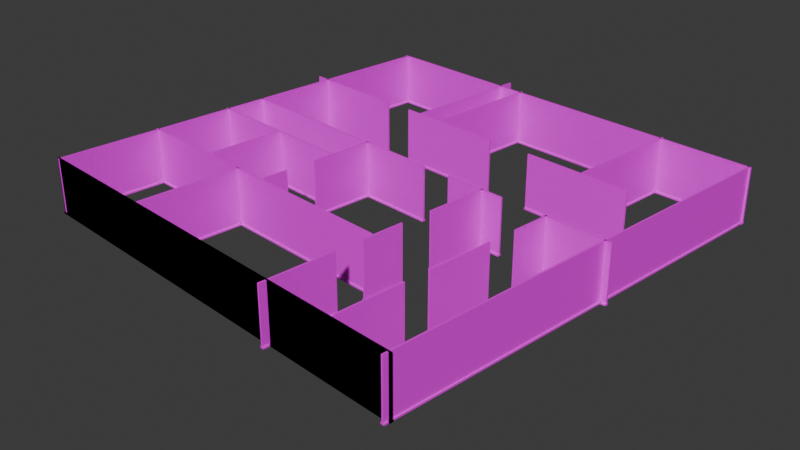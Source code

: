# Source: wall2.blend  (saved by Blender 4.0.36; exported with 4.5.12 LTS)
import bpy
from mathutils import Matrix  # noqa: F401  (used for matrix-valued properties, if any)

bpy.ops.wm.read_factory_settings(use_empty=True)
scene = bpy.context.scene
scene.name = 'Scene'

# ---- collections
col_collection = bpy.data.collections.new('Collection'); scene.collection.children.link(col_collection)

# ---- images (referenced by path relative to the original .blend; pixels are not part of the script)
import os
ASSET_DIR = os.environ.get("B2B_ASSET_DIR", "")  # directory of the original .blend (textures are referenced by path, not embedded)
HERE = os.path.dirname(os.path.abspath(__file__))  # packed textures are extracted next to this script under _unpacked/

def load_image(name, relpath, width, height, colorspace="sRGB"):
    """Load a texture the original file referenced (path relative to the .blend, or extracted next to this script)."""
    p = next((c for c in (os.path.join(HERE, relpath), os.path.join(ASSET_DIR, relpath)) if relpath and os.path.exists(c)), "")
    if p:
        img = bpy.data.images.load(p, check_existing=True)
        img.name = name
    else:  # same state as the original file: an image datablock whose file is absent (Cycles renders it pink)
        img = bpy.data.images.new(name, width, height)
        img.source = "FILE"
        img.filepath = "//" + (relpath or name)
    img.colorspace_settings.name = colorspace
    return img
img_cube_base_color_001 = load_image('Cube Base Color.001', 'main.png', 1024, 1024, 'sRGB')
img_cube_base_color_002 = load_image('Cube Base Color.002', 'main.png', 1024, 1024, 'sRGB')
img_cube_base_color_003 = load_image('Cube Base Color.003', 'main.png', 1024, 1024, 'sRGB')
img_cube_base_color_004 = load_image('Cube Base Color.004', 'main.png', 1024, 1024, 'sRGB')
img_cube_base_color_005 = load_image('Cube Base Color.005', 'main.png', 1024, 1024, 'sRGB')
img_cube_base_color_006 = load_image('Cube Base Color.006', 'main.png', 1024, 1024, 'sRGB')
img_cube_base_color_007 = load_image('Cube Base Color.007', 'main.png', 1024, 1024, 'sRGB')
img_cube_base_color_008 = load_image('Cube Base Color.008', 'main.png', 1024, 1024, 'sRGB')
img_cube_base_color_009 = load_image('Cube Base Color.009', 'main.png', 1024, 1024, 'sRGB')
img_cube_base_color_010 = load_image('Cube Base Color.010', 'main.png', 1024, 1024, 'sRGB')
img_cube_base_color_011 = load_image('Cube Base Color.011', 'main.png', 1024, 1024, 'sRGB')
img_cube_base_color_012 = load_image('Cube Base Color.012', 'main.png', 1024, 1024, 'sRGB')
img_cube_base_color_013 = load_image('Cube Base Color.013', 'main.png', 1024, 1024, 'sRGB')
img_cube_base_color_014 = load_image('Cube Base Color.014', 'main.png', 1024, 1024, 'sRGB')
img_cube_base_color_015 = load_image('Cube Base Color.015', 'main.png', 1024, 1024, 'sRGB')
img_cube_base_color_016 = load_image('Cube Base Color.016', 'main.png', 1024, 1024, 'sRGB')
img_cube_base_color_017 = load_image('Cube Base Color.017', 'main.png', 1024, 1024, 'sRGB')
img_cube_base_color_018 = load_image('Cube Base Color.018', 'main.png', 1024, 1024, 'sRGB')
img_cube_base_color_019 = load_image('Cube Base Color.019', 'main.png', 1024, 1024, 'sRGB')
img_cube_base_color_020 = load_image('Cube Base Color.020', 'main.png', 1024, 1024, 'sRGB')
img_cube_base_color_021 = load_image('Cube Base Color.021', 'main.png', 1024, 1024, 'sRGB')
img_cube_base_color_022 = load_image('Cube Base Color.022', 'main.png', 1024, 1024, 'sRGB')
img_cube_base_color_023 = load_image('Cube Base Color.023', 'changethis.png', 1024, 1024, 'sRGB')
img_cube_base_color_024 = load_image('Cube Base Color.024', 'main.png', 1024, 1024, 'sRGB')
img_cube_base_color_025 = load_image('Cube Base Color.025', 'main.png', 1024, 1024, 'sRGB')
img_cube_base_color_026 = load_image('Cube Base Color.026', 'main.png', 1024, 1024, 'sRGB')

# ---- materials (node trees are filled in below, after node groups)
mat_material_001 = bpy.data.materials.new('Material.001')
mat_material_001.use_transparent_shadow = False
mat_material_002 = bpy.data.materials.new('Material.002')
mat_material_002.use_transparent_shadow = False
mat_material_003 = bpy.data.materials.new('Material.003')
mat_material_003.use_transparent_shadow = False
mat_material_004 = bpy.data.materials.new('Material.004')
mat_material_004.use_transparent_shadow = False
mat_material_005 = bpy.data.materials.new('Material.005')
mat_material_005.use_transparent_shadow = False
mat_material_006 = bpy.data.materials.new('Material.006')
mat_material_006.use_transparent_shadow = False
mat_material_007 = bpy.data.materials.new('Material.007')
mat_material_007.use_transparent_shadow = False
mat_material_008 = bpy.data.materials.new('Material.008')
mat_material_008.use_transparent_shadow = False
mat_material_009 = bpy.data.materials.new('Material.009')
mat_material_009.use_transparent_shadow = False
mat_material_010 = bpy.data.materials.new('Material.010')
mat_material_010.use_transparent_shadow = False
mat_material_011 = bpy.data.materials.new('Material.011')
mat_material_011.use_transparent_shadow = False
mat_material_012 = bpy.data.materials.new('Material.012')
mat_material_012.use_transparent_shadow = False
mat_material_013 = bpy.data.materials.new('Material.013')
mat_material_013.use_transparent_shadow = False
mat_material_014 = bpy.data.materials.new('Material.014')
mat_material_014.use_transparent_shadow = False
mat_material_015 = bpy.data.materials.new('Material.015')
mat_material_015.use_transparent_shadow = False
mat_material_016 = bpy.data.materials.new('Material.016')
mat_material_016.use_transparent_shadow = False
mat_material_017 = bpy.data.materials.new('Material.017')
mat_material_017.use_transparent_shadow = False
mat_material_018 = bpy.data.materials.new('Material.018')
mat_material_018.use_transparent_shadow = False
mat_material_019 = bpy.data.materials.new('Material.019')
mat_material_019.use_transparent_shadow = False
mat_material_020 = bpy.data.materials.new('Material.020')
mat_material_020.use_transparent_shadow = False
mat_material_021 = bpy.data.materials.new('Material.021')
mat_material_021.use_transparent_shadow = False
mat_material_022 = bpy.data.materials.new('Material.022')
mat_material_022.use_transparent_shadow = False
mat_material_023 = bpy.data.materials.new('Material.023')
mat_material_023.use_transparent_shadow = False
mat_material_024 = bpy.data.materials.new('Material.024')
mat_material_024.use_transparent_shadow = False
mat_material_025 = bpy.data.materials.new('Material.025')
mat_material_025.use_transparent_shadow = False
mat_material_026 = bpy.data.materials.new('Material.026')
mat_material_026.use_transparent_shadow = False

# ---- material node trees
mat_material_001.use_nodes = True; mat_material_001.node_tree.nodes.clear()
_N = mat_material_001.node_tree.nodes; _L = mat_material_001.node_tree.links
n0 = _N.new('ShaderNodeBsdfPrincipled'); n0.name = 'Principled BSDF'; n0.location = (10, 300)
n0.inputs[3].default_value = 1.45
n1 = _N.new('ShaderNodeOutputMaterial'); n1.name = 'Material Output'; n1.location = (300, 300)
n2 = _N.new('ShaderNodeTexImage'); n2.name = 'Image Texture'; n2.location = (-280, 275)
n2.image = img_cube_base_color_001
_L.new(n0.outputs[0], n1.inputs[0])
_L.new(n2.outputs[0], n0.inputs[0])
n1.is_active_output = True
mat_material_002.use_nodes = True; mat_material_002.node_tree.nodes.clear()
_N = mat_material_002.node_tree.nodes; _L = mat_material_002.node_tree.links
n0 = _N.new('ShaderNodeBsdfPrincipled'); n0.name = 'Principled BSDF'; n0.location = (10, 300)
n0.inputs[3].default_value = 1.45
n1 = _N.new('ShaderNodeOutputMaterial'); n1.name = 'Material Output'; n1.location = (300, 300)
n2 = _N.new('ShaderNodeTexImage'); n2.name = 'Image Texture'; n2.location = (-280, 275)
n2.image = img_cube_base_color_002
_L.new(n0.outputs[0], n1.inputs[0])
_L.new(n2.outputs[0], n0.inputs[0])
n1.is_active_output = True
mat_material_003.use_nodes = True; mat_material_003.node_tree.nodes.clear()
_N = mat_material_003.node_tree.nodes; _L = mat_material_003.node_tree.links
n0 = _N.new('ShaderNodeBsdfPrincipled'); n0.name = 'Principled BSDF'; n0.location = (10, 300)
n0.inputs[3].default_value = 1.45
n1 = _N.new('ShaderNodeOutputMaterial'); n1.name = 'Material Output'; n1.location = (300, 300)
n2 = _N.new('ShaderNodeTexImage'); n2.name = 'Image Texture'; n2.location = (-280, 275)
n2.image = img_cube_base_color_003
_L.new(n0.outputs[0], n1.inputs[0])
_L.new(n2.outputs[0], n0.inputs[0])
n1.is_active_output = True
mat_material_004.use_nodes = True; mat_material_004.node_tree.nodes.clear()
_N = mat_material_004.node_tree.nodes; _L = mat_material_004.node_tree.links
n0 = _N.new('ShaderNodeBsdfPrincipled'); n0.name = 'Principled BSDF'; n0.location = (10, 300)
n0.inputs[3].default_value = 1.45
n1 = _N.new('ShaderNodeOutputMaterial'); n1.name = 'Material Output'; n1.location = (300, 300)
n2 = _N.new('ShaderNodeTexImage'); n2.name = 'Image Texture'; n2.location = (-280, 275)
n2.image = img_cube_base_color_004
_L.new(n0.outputs[0], n1.inputs[0])
_L.new(n2.outputs[0], n0.inputs[0])
n1.is_active_output = True
mat_material_005.use_nodes = True; mat_material_005.node_tree.nodes.clear()
_N = mat_material_005.node_tree.nodes; _L = mat_material_005.node_tree.links
n0 = _N.new('ShaderNodeBsdfPrincipled'); n0.name = 'Principled BSDF'; n0.location = (10, 300)
n0.inputs[3].default_value = 1.45
n1 = _N.new('ShaderNodeOutputMaterial'); n1.name = 'Material Output'; n1.location = (300, 300)
n2 = _N.new('ShaderNodeTexImage'); n2.name = 'Image Texture'; n2.location = (-280, 275)
n2.image = img_cube_base_color_005
_L.new(n0.outputs[0], n1.inputs[0])
_L.new(n2.outputs[0], n0.inputs[0])
n1.is_active_output = True
mat_material_006.use_nodes = True; mat_material_006.node_tree.nodes.clear()
_N = mat_material_006.node_tree.nodes; _L = mat_material_006.node_tree.links
n0 = _N.new('ShaderNodeBsdfPrincipled'); n0.name = 'Principled BSDF'; n0.location = (10, 300)
n0.inputs[3].default_value = 1.45
n1 = _N.new('ShaderNodeOutputMaterial'); n1.name = 'Material Output'; n1.location = (300, 300)
n2 = _N.new('ShaderNodeTexImage'); n2.name = 'Image Texture'; n2.location = (-280, 275)
n2.image = img_cube_base_color_006
_L.new(n0.outputs[0], n1.inputs[0])
_L.new(n2.outputs[0], n0.inputs[0])
n1.is_active_output = True
mat_material_007.use_nodes = True; mat_material_007.node_tree.nodes.clear()
_N = mat_material_007.node_tree.nodes; _L = mat_material_007.node_tree.links
n0 = _N.new('ShaderNodeBsdfPrincipled'); n0.name = 'Principled BSDF'; n0.location = (10, 300)
n0.inputs[3].default_value = 1.45
n1 = _N.new('ShaderNodeOutputMaterial'); n1.name = 'Material Output'; n1.location = (300, 300)
n2 = _N.new('ShaderNodeTexImage'); n2.name = 'Image Texture'; n2.location = (-280, 275)
n2.image = img_cube_base_color_007
_L.new(n0.outputs[0], n1.inputs[0])
_L.new(n2.outputs[0], n0.inputs[0])
n1.is_active_output = True
mat_material_008.use_nodes = True; mat_material_008.node_tree.nodes.clear()
_N = mat_material_008.node_tree.nodes; _L = mat_material_008.node_tree.links
n0 = _N.new('ShaderNodeBsdfPrincipled'); n0.name = 'Principled BSDF'; n0.location = (10, 300)
n0.inputs[3].default_value = 1.45
n1 = _N.new('ShaderNodeOutputMaterial'); n1.name = 'Material Output'; n1.location = (300, 300)
n2 = _N.new('ShaderNodeTexImage'); n2.name = 'Image Texture'; n2.location = (-280, 275)
n2.image = img_cube_base_color_008
_L.new(n0.outputs[0], n1.inputs[0])
_L.new(n2.outputs[0], n0.inputs[0])
n1.is_active_output = True
mat_material_009.use_nodes = True; mat_material_009.node_tree.nodes.clear()
_N = mat_material_009.node_tree.nodes; _L = mat_material_009.node_tree.links
n0 = _N.new('ShaderNodeBsdfPrincipled'); n0.name = 'Principled BSDF'; n0.location = (10, 300)
n0.inputs[3].default_value = 1.45
n1 = _N.new('ShaderNodeOutputMaterial'); n1.name = 'Material Output'; n1.location = (300, 300)
n2 = _N.new('ShaderNodeTexImage'); n2.name = 'Image Texture'; n2.location = (-280, 275)
n2.image = img_cube_base_color_009
_L.new(n0.outputs[0], n1.inputs[0])
_L.new(n2.outputs[0], n0.inputs[0])
n1.is_active_output = True
mat_material_010.use_nodes = True; mat_material_010.node_tree.nodes.clear()
_N = mat_material_010.node_tree.nodes; _L = mat_material_010.node_tree.links
n0 = _N.new('ShaderNodeBsdfPrincipled'); n0.name = 'Principled BSDF'; n0.location = (10, 300)
n0.inputs[3].default_value = 1.45
n1 = _N.new('ShaderNodeOutputMaterial'); n1.name = 'Material Output'; n1.location = (300, 300)
n2 = _N.new('ShaderNodeTexImage'); n2.name = 'Image Texture'; n2.location = (-280, 275)
n2.image = img_cube_base_color_010
_L.new(n0.outputs[0], n1.inputs[0])
_L.new(n2.outputs[0], n0.inputs[0])
n1.is_active_output = True
mat_material_011.use_nodes = True; mat_material_011.node_tree.nodes.clear()
_N = mat_material_011.node_tree.nodes; _L = mat_material_011.node_tree.links
n0 = _N.new('ShaderNodeBsdfPrincipled'); n0.name = 'Principled BSDF'; n0.location = (10, 300)
n0.inputs[3].default_value = 1.45
n1 = _N.new('ShaderNodeOutputMaterial'); n1.name = 'Material Output'; n1.location = (300, 300)
n2 = _N.new('ShaderNodeTexImage'); n2.name = 'Image Texture'; n2.location = (-280, 275)
n2.image = img_cube_base_color_011
_L.new(n0.outputs[0], n1.inputs[0])
_L.new(n2.outputs[0], n0.inputs[0])
n1.is_active_output = True
mat_material_012.use_nodes = True; mat_material_012.node_tree.nodes.clear()
_N = mat_material_012.node_tree.nodes; _L = mat_material_012.node_tree.links
n0 = _N.new('ShaderNodeBsdfPrincipled'); n0.name = 'Principled BSDF'; n0.location = (10, 300)
n0.inputs[3].default_value = 1.45
n1 = _N.new('ShaderNodeOutputMaterial'); n1.name = 'Material Output'; n1.location = (300, 300)
n2 = _N.new('ShaderNodeTexImage'); n2.name = 'Image Texture'; n2.location = (-280, 275)
n2.image = img_cube_base_color_012
_L.new(n0.outputs[0], n1.inputs[0])
_L.new(n2.outputs[0], n0.inputs[0])
n1.is_active_output = True
mat_material_013.use_nodes = True; mat_material_013.node_tree.nodes.clear()
_N = mat_material_013.node_tree.nodes; _L = mat_material_013.node_tree.links
n0 = _N.new('ShaderNodeBsdfPrincipled'); n0.name = 'Principled BSDF'; n0.location = (10, 300)
n0.inputs[3].default_value = 1.45
n1 = _N.new('ShaderNodeOutputMaterial'); n1.name = 'Material Output'; n1.location = (300, 300)
n2 = _N.new('ShaderNodeTexImage'); n2.name = 'Image Texture'; n2.location = (-280, 275)
n2.image = img_cube_base_color_013
_L.new(n0.outputs[0], n1.inputs[0])
_L.new(n2.outputs[0], n0.inputs[0])
n1.is_active_output = True
mat_material_014.use_nodes = True; mat_material_014.node_tree.nodes.clear()
_N = mat_material_014.node_tree.nodes; _L = mat_material_014.node_tree.links
n0 = _N.new('ShaderNodeBsdfPrincipled'); n0.name = 'Principled BSDF'; n0.location = (10, 300)
n0.inputs[3].default_value = 1.45
n1 = _N.new('ShaderNodeOutputMaterial'); n1.name = 'Material Output'; n1.location = (300, 300)
n2 = _N.new('ShaderNodeTexImage'); n2.name = 'Image Texture'; n2.location = (-280, 275)
n2.image = img_cube_base_color_014
_L.new(n0.outputs[0], n1.inputs[0])
_L.new(n2.outputs[0], n0.inputs[0])
n1.is_active_output = True
mat_material_015.use_nodes = True; mat_material_015.node_tree.nodes.clear()
_N = mat_material_015.node_tree.nodes; _L = mat_material_015.node_tree.links
n0 = _N.new('ShaderNodeBsdfPrincipled'); n0.name = 'Principled BSDF'; n0.location = (10, 300)
n0.inputs[3].default_value = 1.45
n1 = _N.new('ShaderNodeOutputMaterial'); n1.name = 'Material Output'; n1.location = (300, 300)
n2 = _N.new('ShaderNodeTexImage'); n2.name = 'Image Texture'; n2.location = (-280, 275)
n2.image = img_cube_base_color_015
_L.new(n0.outputs[0], n1.inputs[0])
_L.new(n2.outputs[0], n0.inputs[0])
n1.is_active_output = True
mat_material_016.use_nodes = True; mat_material_016.node_tree.nodes.clear()
_N = mat_material_016.node_tree.nodes; _L = mat_material_016.node_tree.links
n0 = _N.new('ShaderNodeBsdfPrincipled'); n0.name = 'Principled BSDF'; n0.location = (10, 300)
n0.inputs[3].default_value = 1.45
n1 = _N.new('ShaderNodeOutputMaterial'); n1.name = 'Material Output'; n1.location = (300, 300)
n2 = _N.new('ShaderNodeTexImage'); n2.name = 'Image Texture'; n2.location = (-280, 275)
n2.image = img_cube_base_color_016
_L.new(n0.outputs[0], n1.inputs[0])
_L.new(n2.outputs[0], n0.inputs[0])
n1.is_active_output = True
mat_material_017.use_nodes = True; mat_material_017.node_tree.nodes.clear()
_N = mat_material_017.node_tree.nodes; _L = mat_material_017.node_tree.links
n0 = _N.new('ShaderNodeBsdfPrincipled'); n0.name = 'Principled BSDF'; n0.location = (10, 300)
n0.inputs[3].default_value = 1.45
n1 = _N.new('ShaderNodeOutputMaterial'); n1.name = 'Material Output'; n1.location = (300, 300)
n2 = _N.new('ShaderNodeTexImage'); n2.name = 'Image Texture'; n2.location = (-280, 275)
n2.image = img_cube_base_color_017
_L.new(n0.outputs[0], n1.inputs[0])
_L.new(n2.outputs[0], n0.inputs[0])
n1.is_active_output = True
mat_material_018.use_nodes = True; mat_material_018.node_tree.nodes.clear()
_N = mat_material_018.node_tree.nodes; _L = mat_material_018.node_tree.links
n0 = _N.new('ShaderNodeBsdfPrincipled'); n0.name = 'Principled BSDF'; n0.location = (10, 300)
n0.inputs[3].default_value = 1.45
n1 = _N.new('ShaderNodeOutputMaterial'); n1.name = 'Material Output'; n1.location = (300, 300)
n2 = _N.new('ShaderNodeTexImage'); n2.name = 'Image Texture'; n2.location = (-280, 275)
n2.image = img_cube_base_color_018
_L.new(n0.outputs[0], n1.inputs[0])
_L.new(n2.outputs[0], n0.inputs[0])
n1.is_active_output = True
mat_material_019.use_nodes = True; mat_material_019.node_tree.nodes.clear()
_N = mat_material_019.node_tree.nodes; _L = mat_material_019.node_tree.links
n0 = _N.new('ShaderNodeBsdfPrincipled'); n0.name = 'Principled BSDF'; n0.location = (10, 300)
n0.inputs[3].default_value = 1.45
n1 = _N.new('ShaderNodeOutputMaterial'); n1.name = 'Material Output'; n1.location = (300, 300)
n2 = _N.new('ShaderNodeTexImage'); n2.name = 'Image Texture'; n2.location = (-280, 275)
n2.image = img_cube_base_color_019
_L.new(n0.outputs[0], n1.inputs[0])
_L.new(n2.outputs[0], n0.inputs[0])
n1.is_active_output = True
mat_material_020.use_nodes = True; mat_material_020.node_tree.nodes.clear()
_N = mat_material_020.node_tree.nodes; _L = mat_material_020.node_tree.links
n0 = _N.new('ShaderNodeBsdfPrincipled'); n0.name = 'Principled BSDF'; n0.location = (10, 300)
n0.inputs[3].default_value = 1.45
n1 = _N.new('ShaderNodeOutputMaterial'); n1.name = 'Material Output'; n1.location = (300, 300)
n2 = _N.new('ShaderNodeTexImage'); n2.name = 'Image Texture'; n2.location = (-280, 275)
n2.image = img_cube_base_color_020
_L.new(n0.outputs[0], n1.inputs[0])
_L.new(n2.outputs[0], n0.inputs[0])
n1.is_active_output = True
mat_material_021.use_nodes = True; mat_material_021.node_tree.nodes.clear()
_N = mat_material_021.node_tree.nodes; _L = mat_material_021.node_tree.links
n0 = _N.new('ShaderNodeBsdfPrincipled'); n0.name = 'Principled BSDF'; n0.location = (10, 300)
n0.inputs[3].default_value = 1.45
n1 = _N.new('ShaderNodeOutputMaterial'); n1.name = 'Material Output'; n1.location = (300, 300)
n2 = _N.new('ShaderNodeTexImage'); n2.name = 'Image Texture'; n2.location = (-280, 275)
n2.image = img_cube_base_color_021
_L.new(n0.outputs[0], n1.inputs[0])
_L.new(n2.outputs[0], n0.inputs[0])
n1.is_active_output = True
mat_material_022.use_nodes = True; mat_material_022.node_tree.nodes.clear()
_N = mat_material_022.node_tree.nodes; _L = mat_material_022.node_tree.links
n0 = _N.new('ShaderNodeBsdfPrincipled'); n0.name = 'Principled BSDF'; n0.location = (10, 300)
n0.inputs[3].default_value = 1.45
n1 = _N.new('ShaderNodeOutputMaterial'); n1.name = 'Material Output'; n1.location = (300, 300)
n2 = _N.new('ShaderNodeTexImage'); n2.name = 'Image Texture'; n2.location = (-280, 275)
n2.image = img_cube_base_color_022
_L.new(n0.outputs[0], n1.inputs[0])
_L.new(n2.outputs[0], n0.inputs[0])
n1.is_active_output = True
mat_material_023.use_nodes = True; mat_material_023.node_tree.nodes.clear()
_N = mat_material_023.node_tree.nodes; _L = mat_material_023.node_tree.links
n0 = _N.new('ShaderNodeBsdfPrincipled'); n0.name = 'Principled BSDF'; n0.location = (10, 300)
n0.inputs[3].default_value = 1.45
n1 = _N.new('ShaderNodeOutputMaterial'); n1.name = 'Material Output'; n1.location = (300, 300)
n2 = _N.new('ShaderNodeTexImage'); n2.name = 'Image Texture'; n2.location = (-280, 275)
n2.image = img_cube_base_color_023
_L.new(n0.outputs[0], n1.inputs[0])
_L.new(n2.outputs[0], n0.inputs[0])
n1.is_active_output = True
mat_material_024.use_nodes = True; mat_material_024.node_tree.nodes.clear()
_N = mat_material_024.node_tree.nodes; _L = mat_material_024.node_tree.links
n0 = _N.new('ShaderNodeBsdfPrincipled'); n0.name = 'Principled BSDF'; n0.location = (10, 300)
n0.inputs[3].default_value = 1.45
n1 = _N.new('ShaderNodeOutputMaterial'); n1.name = 'Material Output'; n1.location = (300, 300)
n2 = _N.new('ShaderNodeTexImage'); n2.name = 'Image Texture'; n2.location = (-280, 275)
n2.image = img_cube_base_color_024
_L.new(n0.outputs[0], n1.inputs[0])
_L.new(n2.outputs[0], n0.inputs[0])
n1.is_active_output = True
mat_material_025.use_nodes = True; mat_material_025.node_tree.nodes.clear()
_N = mat_material_025.node_tree.nodes; _L = mat_material_025.node_tree.links
n0 = _N.new('ShaderNodeBsdfPrincipled'); n0.name = 'Principled BSDF'; n0.location = (10, 300)
n0.inputs[3].default_value = 1.45
n1 = _N.new('ShaderNodeOutputMaterial'); n1.name = 'Material Output'; n1.location = (300, 300)
n2 = _N.new('ShaderNodeTexImage'); n2.name = 'Image Texture'; n2.location = (-280, 275)
n2.image = img_cube_base_color_025
_L.new(n0.outputs[0], n1.inputs[0])
_L.new(n2.outputs[0], n0.inputs[0])
n1.is_active_output = True
mat_material_026.use_nodes = True; mat_material_026.node_tree.nodes.clear()
_N = mat_material_026.node_tree.nodes; _L = mat_material_026.node_tree.links
n0 = _N.new('ShaderNodeBsdfPrincipled'); n0.name = 'Principled BSDF'; n0.location = (10, 300)
n0.inputs[3].default_value = 1.45
n1 = _N.new('ShaderNodeOutputMaterial'); n1.name = 'Material Output'; n1.location = (300, 300)
n2 = _N.new('ShaderNodeTexImage'); n2.name = 'Image Texture'; n2.location = (-280, 275)
n2.image = img_cube_base_color_026
_L.new(n0.outputs[0], n1.inputs[0])
_L.new(n2.outputs[0], n0.inputs[0])
n1.is_active_output = True

# ---- world
world_world = bpy.data.worlds.new('World'); scene.world = world_world
world_world.use_nodes = True; world_world.node_tree.nodes.clear()
_N = world_world.node_tree.nodes; _L = world_world.node_tree.links
n0 = _N.new('ShaderNodeOutputWorld'); n0.name = 'World Output'; n0.location = (300, 300)
n1 = _N.new('ShaderNodeBackground'); n1.name = 'Background'; n1.location = (10, 300)
n1.inputs[0].default_value = (0.05088, 0.05088, 0.05088, 1.0)
_L.new(n1.outputs[0], n0.inputs[0])
n0.is_active_output = True
world_world.color = (0.05088, 0.05088, 0.05088)
world_world.use_sun_shadow = False
world_world.sun_shadow_jitter_overblur = 0.0

# ---- cameras
cam_camera = bpy.data.cameras.new('Camera')
cam_camera.clip_end = 100.0
cam_camera.ortho_scale = 7.314

# ---- meshes
me_cube_001 = bpy.data.meshes.new('Cube.001')
me_cube_001.from_pydata([(1.339, 0.04888, 1.636), (1.339, 0.04888, -1.636), (1.339, -0.04888, 1.636), (1.339, -0.04888, -1.636), (-24.7, 0.04888, 1.636), (-24.7, 0.04888, -1.636), (-24.7, -0.04888, 1.636), (-24.7, -0.04888, -1.636), (1.339, 0.04888, -1.535), (-24.7, -0.04888, -1.535), (1.339, -0.04888, -1.535), (-24.7, 0.04888, -1.535), (1.339, 0.1065, -1.636), (-24.7, 0.1065, -1.636), (1.339, 0.1065, -1.535), (1.339, -0.1065, -1.535), (1.339, -0.1065, -1.636), (-24.7, 0.1065, -1.535), (-24.7, -0.1065, -1.636), (-24.7, -0.1065, -1.535)], [], [(0, 4, 6, 2), (10, 2, 6, 9), (9, 6, 4, 11), (5, 1, 3, 7), (8, 0, 2, 10), (11, 4, 0, 8), (7, 3, 16, 18), (1, 8, 10, 3), (7, 9, 11, 5), (10, 9, 19, 15), (13, 17, 14, 12), (16, 15, 19, 18), (3, 10, 15, 16), (9, 7, 18, 19), (8, 1, 12, 14), (11, 8, 14, 17), (5, 11, 17, 13), (1, 5, 13, 12)])
_uv = me_cube_001.uv_layers.new(name='UVMap')
_uv.uv.foreach_set('vector', [0.9803, -0.05448, 0.9803, 4.805, 0.9621, 4.805, 0.9621, -0.05448, 0.1684, 0.1602, 0.7601, 0.1602, 0.7601, 5.02, 0.1684, 5.02, 0.0195, 0.6005, 0.0195, 0.008751, 0.03775, 0.008751, 0.03775, 0.6005, 0.9338, -4.414, 0.9338, 0.4453, 0.9156, 0.4453, 0.9156, -4.414, 0.07676, 0.6005, 0.07676, 0.008751, 0.095, 0.008751, 0.095, 0.6005, 0.1649, -3.805, 0.7566, -3.805, 0.7566, 1.054, 0.1649, 1.054, 0.9156, -4.414, 0.9156, 0.4453, 0.9048, 0.4453, 0.9048, -4.414, 0.07676, 0.6193, 0.07676, 0.6005, 0.095, 0.6005, 0.095, 0.6193, 0.0195, 0.6193, 0.0195, 0.6005, 0.03775, 0.6005, 0.03775, 0.6193, 0.9407, -0.693, 0.9407, 4.167, 0.93, 4.167, 0.93, -0.693, 0.9236, 5.196, 0.9048, 5.196, 0.9048, 0.3363, 0.9236, 0.3363, 0.96, 0.836, 0.9411, 0.836, 0.9411, -4.023, 0.96, -4.023, 0.095, 0.6193, 0.095, 0.6005, 0.1058, 0.6005, 0.1058, 0.6193, 0.0195, 0.6005, 0.0195, 0.6193, 0.008751, 0.6193, 0.008751, 0.6005, 0.07676, 0.6005, 0.07676, 0.6193, 0.066, 0.6193, 0.066, 0.6005, 0.9775, 5.196, 0.9775, 0.3363, 0.9882, 0.3363, 0.9882, 5.196, 0.03775, 0.6193, 0.03775, 0.6005, 0.0485, 0.6005, 0.0485, 0.6193, 0.9338, 0.4453, 0.9338, -4.414, 0.9446, -4.414, 0.9446, 0.4453])
me_cube_001.materials.append(mat_material_001)
me_cube_001.use_mirror_z = True
me_cube_001.use_mirror_vertex_groups = False
me_cube_001.update()
me_cube_002 = bpy.data.meshes.new('Cube.002')
me_cube_002.from_pydata([(1.339, 0.04888, 1.636), (1.339, 0.04888, -1.636), (1.339, -0.04888, 1.636), (1.339, -0.04888, -1.636), (-24.7, 0.04888, 1.636), (-24.7, 0.04888, -1.636), (-24.7, -0.04888, 1.636), (-24.7, -0.04888, -1.636), (1.339, 0.04888, -1.535), (-24.7, -0.04888, -1.535), (1.339, -0.04888, -1.535), (-24.7, 0.04888, -1.535), (1.339, 0.1065, -1.636), (-24.7, 0.1065, -1.636), (1.339, 0.1065, -1.535), (1.339, -0.1065, -1.535), (1.339, -0.1065, -1.636), (-24.7, 0.1065, -1.535), (-24.7, -0.1065, -1.636), (-24.7, -0.1065, -1.535)], [], [(0, 4, 6, 2), (10, 2, 6, 9), (9, 6, 4, 11), (5, 1, 3, 7), (8, 0, 2, 10), (11, 4, 0, 8), (7, 3, 16, 18), (1, 8, 10, 3), (7, 9, 11, 5), (10, 9, 19, 15), (13, 17, 14, 12), (16, 15, 19, 18), (3, 10, 15, 16), (9, 7, 18, 19), (8, 1, 12, 14), (11, 8, 14, 17), (5, 11, 17, 13), (1, 5, 13, 12)])
_uv = me_cube_002.uv_layers.new(name='UVMap')
_uv.uv.foreach_set('vector', [0.9803, -0.05448, 0.9803, 4.805, 0.9621, 4.805, 0.9621, -0.05448, 0.1684, 0.1602, 0.7601, 0.1602, 0.7601, 5.02, 0.1684, 5.02, 0.0195, 0.6005, 0.0195, 0.008751, 0.03775, 0.008751, 0.03775, 0.6005, 0.9338, -4.414, 0.9338, 0.4453, 0.9156, 0.4453, 0.9156, -4.414, 0.07676, 0.6005, 0.07676, 0.008751, 0.095, 0.008751, 0.095, 0.6005, 0.1649, -3.805, 0.7566, -3.805, 0.7566, 1.054, 0.1649, 1.054, 0.9156, -4.414, 0.9156, 0.4453, 0.9048, 0.4453, 0.9048, -4.414, 0.07676, 0.6193, 0.07676, 0.6005, 0.095, 0.6005, 0.095, 0.6193, 0.0195, 0.6193, 0.0195, 0.6005, 0.03775, 0.6005, 0.03775, 0.6193, 0.9407, -0.693, 0.9407, 4.167, 0.93, 4.167, 0.93, -0.693, 0.9236, 5.196, 0.9048, 5.196, 0.9048, 0.3363, 0.9236, 0.3363, 0.96, 0.836, 0.9411, 0.836, 0.9411, -4.023, 0.96, -4.023, 0.095, 0.6193, 0.095, 0.6005, 0.1058, 0.6005, 0.1058, 0.6193, 0.0195, 0.6005, 0.0195, 0.6193, 0.008751, 0.6193, 0.008751, 0.6005, 0.07676, 0.6005, 0.07676, 0.6193, 0.066, 0.6193, 0.066, 0.6005, 0.9775, 5.196, 0.9775, 0.3363, 0.9882, 0.3363, 0.9882, 5.196, 0.03775, 0.6193, 0.03775, 0.6005, 0.0485, 0.6005, 0.0485, 0.6193, 0.9338, 0.4453, 0.9338, -4.414, 0.9446, -4.414, 0.9446, 0.4453])
me_cube_002.materials.append(mat_material_002)
me_cube_002.use_mirror_z = True
me_cube_002.use_mirror_vertex_groups = False
me_cube_002.update()
me_cube_003 = bpy.data.meshes.new('Cube.003')
me_cube_003.from_pydata([(1.321, 0.04888, 1.636), (1.321, 0.04888, -1.636), (1.321, -0.04888, 1.636), (1.321, -0.04888, -1.636), (-24.7, 0.04888, 1.636), (-24.7, 0.04888, -1.636), (-24.7, -0.04888, 1.636), (-24.7, -0.04888, -1.636), (1.321, 0.04888, -1.535), (-24.7, -0.04888, -1.535), (1.321, -0.04888, -1.535), (-24.7, 0.04888, -1.535), (1.321, 0.1065, -1.636), (-24.7, 0.1065, -1.636), (1.321, 0.1065, -1.535), (1.321, -0.1065, -1.535), (1.321, -0.1065, -1.636), (-24.7, 0.1065, -1.535), (-24.7, -0.1065, -1.636), (-24.7, -0.1065, -1.535)], [], [(0, 4, 6, 2), (10, 2, 6, 9), (9, 6, 4, 11), (5, 1, 3, 7), (8, 0, 2, 10), (11, 4, 0, 8), (7, 3, 16, 18), (1, 8, 10, 3), (7, 9, 11, 5), (10, 9, 19, 15), (13, 17, 14, 12), (16, 15, 19, 18), (3, 10, 15, 16), (9, 7, 18, 19), (8, 1, 12, 14), (11, 8, 14, 17), (5, 11, 17, 13), (1, 5, 13, 12)])
_uv = me_cube_003.uv_layers.new(name='UVMap')
_uv.uv.foreach_set('vector', [0.9803, -0.05122, 0.9803, 4.805, 0.9621, 4.805, 0.9621, -0.05122, 0.1684, 0.1634, 0.7601, 0.1634, 0.7601, 5.02, 0.1684, 5.02, 0.0195, 0.6005, 0.0195, 0.008751, 0.03775, 0.008751, 0.03775, 0.6005, 0.9338, -4.414, 0.9338, 0.442, 0.9156, 0.442, 0.9156, -4.414, 0.07676, 0.6005, 0.07676, 0.008751, 0.095, 0.008751, 0.095, 0.6005, 0.1649, -3.805, 0.7566, -3.805, 0.7566, 1.051, 0.1649, 1.051, 0.9156, -4.414, 0.9156, 0.442, 0.9048, 0.442, 0.9048, -4.414, 0.07676, 0.6193, 0.07676, 0.6005, 0.095, 0.6005, 0.095, 0.6193, 0.0195, 0.6193, 0.0195, 0.6005, 0.03775, 0.6005, 0.03775, 0.6193, 0.9407, -0.6897, 0.9407, 4.167, 0.93, 4.167, 0.93, -0.6897, 0.9236, 5.196, 0.9048, 5.196, 0.9048, 0.3396, 0.9236, 0.3396, 0.96, 0.8328, 0.9411, 0.8328, 0.9411, -4.023, 0.96, -4.023, 0.095, 0.6193, 0.095, 0.6005, 0.1058, 0.6005, 0.1058, 0.6193, 0.0195, 0.6005, 0.0195, 0.6193, 0.008751, 0.6193, 0.008751, 0.6005, 0.07676, 0.6005, 0.07676, 0.6193, 0.066, 0.6193, 0.066, 0.6005, 0.9775, 5.196, 0.9775, 0.3396, 0.9882, 0.3396, 0.9882, 5.196, 0.03775, 0.6193, 0.03775, 0.6005, 0.0485, 0.6005, 0.0485, 0.6193, 0.9338, 0.442, 0.9338, -4.414, 0.9446, -4.414, 0.9446, 0.442])
me_cube_003.materials.append(mat_material_003)
me_cube_003.use_mirror_z = True
me_cube_003.use_mirror_vertex_groups = False
me_cube_003.update()
me_cube_004 = bpy.data.meshes.new('Cube.004')
me_cube_004.from_pydata([(1.033, 0.04888, 1.636), (1.033, 0.04888, -1.636), (1.033, -0.04888, 1.636), (1.033, -0.04888, -1.636), (-24.7, 0.04888, 1.636), (-24.7, 0.04888, -1.636), (-24.7, -0.04888, 1.636), (-24.7, -0.04888, -1.636), (1.033, 0.04888, -1.535), (-24.7, -0.04888, -1.535), (1.033, -0.04888, -1.535), (-24.7, 0.04888, -1.535), (1.033, 0.1065, -1.636), (-24.7, 0.1065, -1.636), (1.033, 0.1065, -1.535), (1.033, -0.1065, -1.535), (1.033, -0.1065, -1.636), (-24.7, 0.1065, -1.535), (-24.7, -0.1065, -1.636), (-24.7, -0.1065, -1.535)], [], [(0, 4, 6, 2), (10, 2, 6, 9), (9, 6, 4, 11), (5, 1, 3, 7), (8, 0, 2, 10), (11, 4, 0, 8), (7, 3, 16, 18), (1, 8, 10, 3), (7, 9, 11, 5), (10, 9, 19, 15), (13, 17, 14, 12), (16, 15, 19, 18), (3, 10, 15, 16), (9, 7, 18, 19), (8, 1, 12, 14), (11, 8, 14, 17), (5, 11, 17, 13), (1, 5, 13, 12)])
_uv = me_cube_004.uv_layers.new(name='UVMap')
_uv.uv.foreach_set('vector', [0.9803, 0.002641, 0.9803, 4.805, 0.9621, 4.805, 0.9621, 0.002641, 0.1684, 0.2173, 0.7601, 0.2173, 0.7601, 5.02, 0.1684, 5.02, 0.0195, 0.6005, 0.0195, 0.008751, 0.03775, 0.008751, 0.03775, 0.6005, 0.9338, -4.414, 0.9338, 0.3881, 0.9156, 0.3881, 0.9156, -4.414, 0.07676, 0.6005, 0.07676, 0.008751, 0.095, 0.008751, 0.095, 0.6005, 0.1649, -3.805, 0.7566, -3.805, 0.7566, 0.9971, 0.1649, 0.9971, 0.9156, -4.414, 0.9156, 0.3881, 0.9048, 0.3881, 0.9048, -4.414, 0.07676, 0.6193, 0.07676, 0.6005, 0.095, 0.6005, 0.095, 0.6193, 0.0195, 0.6193, 0.0195, 0.6005, 0.03775, 0.6005, 0.03775, 0.6193, 0.9407, -0.6358, 0.9407, 4.167, 0.93, 4.167, 0.93, -0.6358, 0.9236, 5.196, 0.9048, 5.196, 0.9048, 0.3934, 0.9236, 0.3934, 0.96, 0.7789, 0.9411, 0.7789, 0.9411, -4.023, 0.96, -4.023, 0.095, 0.6193, 0.095, 0.6005, 0.1058, 0.6005, 0.1058, 0.6193, 0.0195, 0.6005, 0.0195, 0.6193, 0.008751, 0.6193, 0.008751, 0.6005, 0.07676, 0.6005, 0.07676, 0.6193, 0.066, 0.6193, 0.066, 0.6005, 0.9775, 5.196, 0.9775, 0.3934, 0.9882, 0.3934, 0.9882, 5.196, 0.03775, 0.6193, 0.03775, 0.6005, 0.0485, 0.6005, 0.0485, 0.6193, 0.9338, 0.3881, 0.9338, -4.414, 0.9446, -4.414, 0.9446, 0.3881])
me_cube_004.materials.append(mat_material_004)
me_cube_004.use_mirror_z = True
me_cube_004.use_mirror_vertex_groups = False
me_cube_004.update()
me_cube_005 = bpy.data.meshes.new('Cube.005')
me_cube_005.from_pydata([(1.339, 0.04888, 1.636), (1.339, 0.04888, -1.636), (1.339, -0.04888, 1.636), (1.339, -0.04888, -1.636), (-24.7, 0.04888, 1.636), (-24.7, 0.04888, -1.636), (-24.7, -0.04888, 1.636), (-24.7, -0.04888, -1.636), (1.339, 0.04888, -1.535), (-24.7, -0.04888, -1.535), (1.339, -0.04888, -1.535), (-24.7, 0.04888, -1.535), (1.339, 0.1065, -1.636), (-24.7, 0.1065, -1.636), (1.339, 0.1065, -1.535), (1.339, -0.1065, -1.535), (1.339, -0.1065, -1.636), (-24.7, 0.1065, -1.535), (-24.7, -0.1065, -1.636), (-24.7, -0.1065, -1.535)], [], [(0, 4, 6, 2), (10, 2, 6, 9), (9, 6, 4, 11), (5, 1, 3, 7), (8, 0, 2, 10), (11, 4, 0, 8), (7, 3, 16, 18), (1, 8, 10, 3), (7, 9, 11, 5), (10, 9, 19, 15), (13, 17, 14, 12), (16, 15, 19, 18), (3, 10, 15, 16), (9, 7, 18, 19), (8, 1, 12, 14), (11, 8, 14, 17), (5, 11, 17, 13), (1, 5, 13, 12)])
_uv = me_cube_005.uv_layers.new(name='UVMap')
_uv.uv.foreach_set('vector', [0.9803, -0.05448, 0.9803, 4.805, 0.9621, 4.805, 0.9621, -0.05448, 0.1684, 0.1602, 0.7601, 0.1602, 0.7601, 5.02, 0.1684, 5.02, 0.0195, 0.6005, 0.0195, 0.008751, 0.03775, 0.008751, 0.03775, 0.6005, 0.9338, -4.414, 0.9338, 0.4453, 0.9156, 0.4453, 0.9156, -4.414, 0.07676, 0.6005, 0.07676, 0.008751, 0.095, 0.008751, 0.095, 0.6005, 0.1649, -3.805, 0.7566, -3.805, 0.7566, 1.054, 0.1649, 1.054, 0.9156, -4.414, 0.9156, 0.4453, 0.9048, 0.4453, 0.9048, -4.414, 0.07676, 0.6193, 0.07676, 0.6005, 0.095, 0.6005, 0.095, 0.6193, 0.0195, 0.6193, 0.0195, 0.6005, 0.03775, 0.6005, 0.03775, 0.6193, 0.9407, -0.693, 0.9407, 4.167, 0.93, 4.167, 0.93, -0.693, 0.9236, 5.196, 0.9048, 5.196, 0.9048, 0.3363, 0.9236, 0.3363, 0.96, 0.836, 0.9411, 0.836, 0.9411, -4.023, 0.96, -4.023, 0.095, 0.6193, 0.095, 0.6005, 0.1058, 0.6005, 0.1058, 0.6193, 0.0195, 0.6005, 0.0195, 0.6193, 0.008751, 0.6193, 0.008751, 0.6005, 0.07676, 0.6005, 0.07676, 0.6193, 0.066, 0.6193, 0.066, 0.6005, 0.9775, 5.196, 0.9775, 0.3363, 0.9882, 0.3363, 0.9882, 5.196, 0.03775, 0.6193, 0.03775, 0.6005, 0.0485, 0.6005, 0.0485, 0.6193, 0.9338, 0.4453, 0.9338, -4.414, 0.9446, -4.414, 0.9446, 0.4453])
me_cube_005.materials.append(mat_material_005)
me_cube_005.use_mirror_z = True
me_cube_005.use_mirror_vertex_groups = False
me_cube_005.update()
me_cube_006 = bpy.data.meshes.new('Cube.006')
me_cube_006.from_pydata([(-10.69, 0.04888, 1.636), (-10.69, 0.04888, -1.636), (-10.69, -0.04888, 1.636), (-10.69, -0.04888, -1.636), (-24.7, 0.04888, 1.636), (-24.7, 0.04888, -1.636), (-24.7, -0.04888, 1.636), (-24.7, -0.04888, -1.636), (-10.69, 0.04888, -1.535), (-24.7, -0.04888, -1.535), (-10.69, -0.04888, -1.535), (-24.7, 0.04888, -1.535), (-10.69, 0.1065, -1.636), (-24.7, 0.1065, -1.636), (-10.69, 0.1065, -1.535), (-10.69, -0.1065, -1.535), (-10.69, -0.1065, -1.636), (-24.7, 0.1065, -1.535), (-24.7, -0.1065, -1.636), (-24.7, -0.1065, -1.535)], [], [(0, 4, 6, 2), (10, 2, 6, 9), (9, 6, 4, 11), (5, 1, 3, 7), (8, 0, 2, 10), (11, 4, 0, 8), (7, 3, 16, 18), (1, 8, 10, 3), (7, 9, 11, 5), (10, 9, 19, 15), (13, 17, 14, 12), (16, 15, 19, 18), (3, 10, 15, 16), (9, 7, 18, 19), (8, 1, 12, 14), (11, 8, 14, 17), (5, 11, 17, 13), (1, 5, 13, 12)])
_uv = me_cube_006.uv_layers.new(name='UVMap')
_uv.uv.foreach_set('vector', [0.9803, 2.191, 0.9803, 4.805, 0.9621, 4.805, 0.9621, 2.191, 0.1684, 2.406, 0.7601, 2.406, 0.7601, 5.02, 0.1684, 5.02, 0.0195, 0.6005, 0.0195, 0.008751, 0.03775, 0.008751, 0.03775, 0.6005, 0.9338, -4.414, 0.9338, -1.801, 0.9156, -1.801, 0.9156, -4.414, 0.07676, 0.6005, 0.07676, 0.008751, 0.095, 0.008751, 0.095, 0.6005, 0.1649, -3.805, 0.7566, -3.805, 0.7566, -1.192, 0.1649, -1.192, 0.9156, -4.414, 0.9156, -1.801, 0.9048, -1.801, 0.9048, -4.414, 0.07676, 0.6193, 0.07676, 0.6005, 0.095, 0.6005, 0.095, 0.6193, 0.0195, 0.6193, 0.0195, 0.6005, 0.03775, 0.6005, 0.03775, 0.6193, 0.9407, 1.553, 0.9407, 4.167, 0.93, 4.167, 0.93, 1.553, 0.9236, 5.196, 0.9048, 5.196, 0.9048, 2.582, 0.9236, 2.582, 0.96, -1.41, 0.9411, -1.41, 0.9411, -4.023, 0.96, -4.023, 0.095, 0.6193, 0.095, 0.6005, 0.1058, 0.6005, 0.1058, 0.6193, 0.0195, 0.6005, 0.0195, 0.6193, 0.008751, 0.6193, 0.008751, 0.6005, 0.07676, 0.6005, 0.07676, 0.6193, 0.066, 0.6193, 0.066, 0.6005, 0.9775, 5.196, 0.9775, 2.582, 0.9882, 2.582, 0.9882, 5.196, 0.03775, 0.6193, 0.03775, 0.6005, 0.0485, 0.6005, 0.0485, 0.6193, 0.9338, -1.801, 0.9338, -4.414, 0.9446, -4.414, 0.9446, -1.801])
me_cube_006.materials.append(mat_material_006)
me_cube_006.use_mirror_z = True
me_cube_006.use_mirror_vertex_groups = False
me_cube_006.update()
me_cube_007 = bpy.data.meshes.new('Cube.007')
me_cube_007.from_pydata([(-10.63, 0.04888, 1.636), (-10.63, 0.04888, -1.636), (-10.63, -0.04888, 1.636), (-10.63, -0.04888, -1.636), (-17.11, 0.04888, 1.636), (-17.11, 0.04888, -1.636), (-17.11, -0.04888, 1.636), (-17.11, -0.04888, -1.636), (-10.63, 0.04888, -1.535), (-17.11, -0.04888, -1.535), (-10.63, -0.04888, -1.535), (-17.11, 0.04888, -1.535), (-10.63, 0.1065, -1.636), (-17.11, 0.1065, -1.636), (-10.63, 0.1065, -1.535), (-10.63, -0.1065, -1.535), (-10.63, -0.1065, -1.636), (-17.11, 0.1065, -1.535), (-17.11, -0.1065, -1.636), (-17.11, -0.1065, -1.535)], [], [(0, 4, 6, 2), (10, 2, 6, 9), (9, 6, 4, 11), (5, 1, 3, 7), (8, 0, 2, 10), (11, 4, 0, 8), (7, 3, 16, 18), (1, 8, 10, 3), (7, 9, 11, 5), (10, 9, 19, 15), (13, 17, 14, 12), (16, 15, 19, 18), (3, 10, 15, 16), (9, 7, 18, 19), (8, 1, 12, 14), (11, 8, 14, 17), (5, 11, 17, 13), (1, 5, 13, 12)])
_uv = me_cube_007.uv_layers.new(name='UVMap')
_uv.uv.foreach_set('vector', [0.9803, 2.179, 0.9803, 3.388, 0.9621, 3.388, 0.9621, 2.179, 0.1684, 2.394, 0.7601, 2.394, 0.7601, 3.603, 0.1684, 3.603, 0.0195, 0.6005, 0.0195, 0.008751, 0.03775, 0.008751, 0.03775, 0.6005, 0.9338, -2.997, 0.9338, -1.789, 0.9156, -1.789, 0.9156, -2.997, 0.07676, 0.6005, 0.07676, 0.008751, 0.095, 0.008751, 0.095, 0.6005, 0.1649, -2.388, 0.7566, -2.388, 0.7566, -1.18, 0.1649, -1.18, 0.9156, -2.997, 0.9156, -1.789, 0.9048, -1.789, 0.9048, -2.997, 0.07676, 0.6193, 0.07676, 0.6005, 0.095, 0.6005, 0.095, 0.6193, 0.0195, 0.6193, 0.0195, 0.6005, 0.03775, 0.6005, 0.03775, 0.6193, 0.9407, 1.541, 0.9407, 2.75, 0.93, 2.75, 0.93, 1.541, 0.9236, 3.779, 0.9048, 3.779, 0.9048, 2.57, 0.9236, 2.57, 0.96, -1.398, 0.9411, -1.398, 0.9411, -2.607, 0.96, -2.607, 0.095, 0.6193, 0.095, 0.6005, 0.1058, 0.6005, 0.1058, 0.6193, 0.0195, 0.6005, 0.0195, 0.6193, 0.008751, 0.6193, 0.008751, 0.6005, 0.07676, 0.6005, 0.07676, 0.6193, 0.066, 0.6193, 0.066, 0.6005, 0.9775, 3.779, 0.9775, 2.57, 0.9882, 2.57, 0.9882, 3.779, 0.03775, 0.6193, 0.03775, 0.6005, 0.0485, 0.6005, 0.0485, 0.6193, 0.9338, -1.789, 0.9338, -2.997, 0.9446, -2.997, 0.9446, -1.789])
me_cube_007.materials.append(mat_material_007)
me_cube_007.use_mirror_z = True
me_cube_007.use_mirror_vertex_groups = False
me_cube_007.update()
me_cube_008 = bpy.data.meshes.new('Cube.008')
me_cube_008.from_pydata([(-10.24, 0.04888, 1.636), (-10.24, 0.04888, -1.636), (-10.24, -0.04888, 1.636), (-10.24, -0.04888, -1.636), (-12.52, 0.04888, 1.636), (-12.52, 0.04888, -1.636), (-12.52, -0.04888, 1.636), (-12.52, -0.04888, -1.636), (-10.24, 0.04888, -1.535), (-12.52, -0.04888, -1.535), (-10.24, -0.04888, -1.535), (-12.52, 0.04888, -1.535), (-10.24, 0.1065, -1.636), (-12.52, 0.1065, -1.636), (-10.24, 0.1065, -1.535), (-10.24, -0.1065, -1.535), (-10.24, -0.1065, -1.636), (-12.52, 0.1065, -1.535), (-12.52, -0.1065, -1.636), (-12.52, -0.1065, -1.535)], [], [(0, 4, 6, 2), (10, 2, 6, 9), (9, 6, 4, 11), (5, 1, 3, 7), (8, 0, 2, 10), (11, 4, 0, 8), (7, 3, 16, 18), (1, 8, 10, 3), (7, 9, 11, 5), (10, 9, 19, 15), (13, 17, 14, 12), (16, 15, 19, 18), (3, 10, 15, 16), (9, 7, 18, 19), (8, 1, 12, 14), (11, 8, 14, 17), (5, 11, 17, 13), (1, 5, 13, 12)])
_uv = me_cube_008.uv_layers.new(name='UVMap')
_uv.uv.foreach_set('vector', [0.9803, 2.107, 0.9803, 2.532, 0.9621, 2.532, 0.9621, 2.107, 0.1684, 2.321, 0.7601, 2.321, 0.7601, 2.747, 0.1684, 2.747, 0.0195, 0.6005, 0.0195, 0.008751, 0.03775, 0.008751, 0.03775, 0.6005, 0.9338, -2.142, 0.9338, -1.716, 0.9156, -1.716, 0.9156, -2.142, 0.07676, 0.6005, 0.07676, 0.008751, 0.095, 0.008751, 0.095, 0.6005, 0.1649, -1.533, 0.7566, -1.533, 0.7566, -1.107, 0.1649, -1.107, 0.9156, -2.142, 0.9156, -1.716, 0.9048, -1.716, 0.9048, -2.142, 0.07676, 0.6193, 0.07676, 0.6005, 0.095, 0.6005, 0.095, 0.6193, 0.0195, 0.6193, 0.0195, 0.6005, 0.03775, 0.6005, 0.03775, 0.6193, 0.9341, 2.209, 0.9341, 2.635, 0.9234, 2.635, 0.9234, 2.209, 0.9236, 2.923, 0.9048, 2.923, 0.9048, 2.498, 0.9236, 2.498, 0.96, -1.325, 0.9411, -1.325, 0.9411, -1.751, 0.96, -1.751, 0.095, 0.6193, 0.095, 0.6005, 0.1058, 0.6005, 0.1058, 0.6193, 0.0195, 0.6005, 0.0195, 0.6193, 0.008751, 0.6193, 0.008751, 0.6005, 0.07676, 0.6005, 0.07676, 0.6193, 0.066, 0.6193, 0.066, 0.6005, 0.9775, 2.923, 0.9775, 2.498, 0.9882, 2.498, 0.9882, 2.923, 0.03775, 0.6193, 0.03775, 0.6005, 0.0485, 0.6005, 0.0485, 0.6193, 0.9338, -1.716, 0.9338, -2.142, 0.9446, -2.142, 0.9446, -1.716])
me_cube_008.materials.append(mat_material_008)
me_cube_008.use_mirror_z = True
me_cube_008.use_mirror_vertex_groups = False
me_cube_008.update()
me_cube_009 = bpy.data.meshes.new('Cube.009')
me_cube_009.from_pydata([(2.58, 0.04888, 1.636), (2.58, 0.04888, -1.636), (2.58, -0.04888, 1.636), (2.58, -0.04888, -1.636), (0.1352, 0.04888, 1.636), (0.1352, 0.04888, -1.636), (0.1352, -0.04888, 1.636), (0.1352, -0.04888, -1.636), (2.58, 0.04888, -1.535), (0.1352, -0.04888, -1.535), (2.58, -0.04888, -1.535), (0.1352, 0.04888, -1.535), (2.58, 0.1065, -1.636), (0.1352, 0.1065, -1.636), (2.58, 0.1065, -1.535), (2.58, -0.1065, -1.535), (2.58, -0.1065, -1.636), (0.1352, 0.1065, -1.535), (0.1352, -0.1065, -1.636), (0.1352, -0.1065, -1.535)], [], [(0, 4, 6, 2), (10, 2, 6, 9), (9, 6, 4, 11), (5, 1, 3, 7), (8, 0, 2, 10), (11, 4, 0, 8), (7, 3, 16, 18), (1, 8, 10, 3), (7, 9, 11, 5), (10, 9, 19, 15), (13, 17, 14, 12), (16, 15, 19, 18), (3, 10, 15, 16), (9, 7, 18, 19), (8, 1, 12, 14), (11, 8, 14, 17), (5, 11, 17, 13), (1, 5, 13, 12)])
_uv = me_cube_009.uv_layers.new(name='UVMap')
_uv.uv.foreach_set('vector', [0.9803, -0.2861, 0.9803, 0.1702, 0.9621, 0.1702, 0.9621, -0.2861, 0.1684, -0.07148, 0.7601, -0.07148, 0.7601, 0.3848, 0.1684, 0.3848, 0.0195, 0.6005, 0.0195, 0.008751, 0.03775, 0.008751, 0.03775, 0.6005, 0.9338, 0.2206, 0.9338, 0.6769, 0.9156, 0.6769, 0.9156, 0.2206, 0.07676, 0.6005, 0.07676, 0.008751, 0.095, 0.008751, 0.095, 0.6005, 0.1649, 0.8296, 0.7566, 0.8296, 0.7566, 1.286, 0.1649, 1.286, 0.9156, 0.2206, 0.9156, 0.6769, 0.9048, 0.6769, 0.9048, 0.2206, 0.07676, 0.6193, 0.07676, 0.6005, 0.095, 0.6005, 0.095, 0.6193, 0.0195, 0.6193, 0.0195, 0.6005, 0.03775, 0.6005, 0.03775, 0.6193, 0.9341, -0.1839, 0.9341, 0.2724, 0.9234, 0.2724, 0.9234, -0.1839, 0.9236, 0.5609, 0.9048, 0.5609, 0.9048, 0.1046, 0.9236, 0.1046, 0.96, 1.068, 0.9411, 1.068, 0.9411, 0.6114, 0.96, 0.6114, 0.095, 0.6193, 0.095, 0.6005, 0.1058, 0.6005, 0.1058, 0.6193, 0.0195, 0.6005, 0.0195, 0.6193, 0.008751, 0.6193, 0.008751, 0.6005, 0.07676, 0.6005, 0.07676, 0.6193, 0.066, 0.6193, 0.066, 0.6005, 0.9775, 0.5609, 0.9775, 0.1046, 0.9882, 0.1046, 0.9882, 0.5609, 0.03775, 0.6193, 0.03775, 0.6005, 0.0485, 0.6005, 0.0485, 0.6193, 0.9338, 0.6769, 0.9338, 0.2206, 0.9446, 0.2206, 0.9446, 0.6769])
me_cube_009.materials.append(mat_material_009)
me_cube_009.use_mirror_z = True
me_cube_009.use_mirror_vertex_groups = False
me_cube_009.update()
me_cube_010 = bpy.data.meshes.new('Cube.010')
me_cube_010.from_pydata([(1.934, 0.04888, 1.636), (1.934, 0.04888, -1.636), (1.934, -0.04888, 1.636), (1.934, -0.04888, -1.636), (-5.167, 0.04888, 1.636), (-5.167, 0.04888, -1.636), (-5.167, -0.04888, 1.636), (-5.167, -0.04888, -1.636), (1.934, 0.04888, -1.535), (-5.167, -0.04888, -1.535), (1.934, -0.04888, -1.535), (-5.167, 0.04888, -1.535), (1.934, 0.1065, -1.636), (-5.167, 0.1065, -1.636), (1.934, 0.1065, -1.535), (1.934, -0.1065, -1.535), (1.934, -0.1065, -1.636), (-5.167, 0.1065, -1.535), (-5.167, -0.1065, -1.636), (-5.167, -0.1065, -1.535)], [], [(0, 4, 6, 2), (10, 2, 6, 9), (9, 6, 4, 11), (5, 1, 3, 7), (8, 0, 2, 10), (11, 4, 0, 8), (7, 3, 16, 18), (1, 8, 10, 3), (7, 9, 11, 5), (10, 9, 19, 15), (13, 17, 14, 12), (16, 15, 19, 18), (3, 10, 15, 16), (9, 7, 18, 19), (8, 1, 12, 14), (11, 8, 14, 17), (5, 11, 17, 13), (1, 5, 13, 12)])
_uv = me_cube_010.uv_layers.new(name='UVMap')
_uv.uv.foreach_set('vector', [0.9803, -0.1656, 0.9803, 1.16, 0.9621, 1.16, 0.9621, -0.1656, 0.1684, 0.04903, 0.7601, 0.04903, 0.7601, 1.374, 0.1684, 1.374, 0.0195, 0.6005, 0.0195, 0.008751, 0.03775, 0.008751, 0.03775, 0.6005, 0.9338, -0.7689, 0.9338, 0.5564, 0.9156, 0.5564, 0.9156, -0.7689, 0.07676, 0.6005, 0.07676, 0.008751, 0.095, 0.008751, 0.095, 0.6005, 0.1649, -0.1599, 0.7566, -0.1599, 0.7566, 1.165, 0.1649, 1.165, 0.9156, -0.7689, 0.9156, 0.5564, 0.9048, 0.5564, 0.9048, -0.7689, 0.07676, 0.6193, 0.07676, 0.6005, 0.095, 0.6005, 0.095, 0.6193, 0.0195, 0.6193, 0.0195, 0.6005, 0.03775, 0.6005, 0.03775, 0.6193, 0.9341, -0.06337, 0.9341, 1.262, 0.9234, 1.262, 0.9234, -0.06337, 0.9236, 1.551, 0.9048, 1.551, 0.9048, 0.2251, 0.9236, 0.2251, 0.96, 0.9472, 0.9411, 0.9472, 0.9411, -0.3781, 0.96, -0.3781, 0.095, 0.6193, 0.095, 0.6005, 0.1058, 0.6005, 0.1058, 0.6193, 0.0195, 0.6005, 0.0195, 0.6193, 0.008751, 0.6193, 0.008751, 0.6005, 0.07676, 0.6005, 0.07676, 0.6193, 0.066, 0.6193, 0.066, 0.6005, 0.9775, 1.551, 0.9775, 0.2251, 0.9882, 0.2251, 0.9882, 1.551, 0.03775, 0.6193, 0.03775, 0.6005, 0.0485, 0.6005, 0.0485, 0.6193, 0.9338, 0.5564, 0.9338, -0.7689, 0.9446, -0.7689, 0.9446, 0.5564])
me_cube_010.materials.append(mat_material_010)
me_cube_010.use_mirror_z = True
me_cube_010.use_mirror_vertex_groups = False
me_cube_010.update()
me_cube_011 = bpy.data.meshes.new('Cube.011')
me_cube_011.from_pydata([(2.253, 0.04888, 1.636), (2.253, 0.04888, -1.636), (2.253, -0.04888, 1.636), (2.253, -0.04888, -1.636), (-4.827, 0.04888, 1.636), (-4.827, 0.04888, -1.636), (-4.827, -0.04888, 1.636), (-4.827, -0.04888, -1.636), (2.253, 0.04888, -1.535), (-4.827, -0.04888, -1.535), (2.253, -0.04888, -1.535), (-4.827, 0.04888, -1.535), (2.253, 0.1065, -1.636), (-4.827, 0.1065, -1.636), (2.253, 0.1065, -1.535), (2.253, -0.1065, -1.535), (2.253, -0.1065, -1.636), (-4.827, 0.1065, -1.535), (-4.827, -0.1065, -1.636), (-4.827, -0.1065, -1.535)], [], [(0, 4, 6, 2), (10, 2, 6, 9), (9, 6, 4, 11), (5, 1, 3, 7), (8, 0, 2, 10), (11, 4, 0, 8), (7, 3, 16, 18), (1, 8, 10, 3), (7, 9, 11, 5), (10, 9, 19, 15), (13, 17, 14, 12), (16, 15, 19, 18), (3, 10, 15, 16), (9, 7, 18, 19), (8, 1, 12, 14), (11, 8, 14, 17), (5, 11, 17, 13), (1, 5, 13, 12)])
_uv = me_cube_011.uv_layers.new(name='UVMap')
_uv.uv.foreach_set('vector', [0.9803, -0.2251, 0.9803, 1.096, 0.9621, 1.096, 0.9621, -0.2251, 0.1684, -0.01046, 0.7601, -0.01046, 0.7601, 1.311, 0.1684, 1.311, 0.0195, 0.6005, 0.0195, 0.008751, 0.03775, 0.008751, 0.03775, 0.6005, 0.9338, -0.7056, 0.9338, 0.6159, 0.9156, 0.6159, 0.9156, -0.7056, 0.07676, 0.6005, 0.07676, 0.008751, 0.095, 0.008751, 0.095, 0.6005, 0.1649, -0.09659, 0.7566, -0.09659, 0.7566, 1.225, 0.1649, 1.225, 0.9156, -0.7056, 0.9156, 0.6159, 0.9048, 0.6159, 0.9048, -0.7056, 0.07676, 0.6193, 0.07676, 0.6005, 0.095, 0.6005, 0.095, 0.6193, 0.0195, 0.6193, 0.0195, 0.6005, 0.03775, 0.6005, 0.03775, 0.6193, 0.9341, -0.1229, 0.9341, 1.199, 0.9234, 1.199, 0.9234, -0.1229, 0.9236, 1.487, 0.9048, 1.487, 0.9048, 0.1657, 0.9236, 0.1657, 0.96, 1.007, 0.9411, 1.007, 0.9411, -0.3148, 0.96, -0.3148, 0.095, 0.6193, 0.095, 0.6005, 0.1058, 0.6005, 0.1058, 0.6193, 0.0195, 0.6005, 0.0195, 0.6193, 0.008751, 0.6193, 0.008751, 0.6005, 0.07676, 0.6005, 0.07676, 0.6193, 0.066, 0.6193, 0.066, 0.6005, 0.9775, 1.487, 0.9775, 0.1657, 0.9882, 0.1657, 0.9882, 1.487, 0.03775, 0.6193, 0.03775, 0.6005, 0.0485, 0.6005, 0.0485, 0.6193, 0.9338, 0.6159, 0.9338, -0.7056, 0.9446, -0.7056, 0.9446, 0.6159])
me_cube_011.materials.append(mat_material_011)
me_cube_011.use_mirror_z = True
me_cube_011.use_mirror_vertex_groups = False
me_cube_011.update()
me_cube_012 = bpy.data.meshes.new('Cube.012')
me_cube_012.from_pydata([(2.378, 0.04888, 1.636), (2.378, 0.04888, -1.636), (2.378, -0.04888, 1.636), (2.378, -0.04888, -1.636), (-5.428, 0.04888, 1.636), (-5.428, 0.04888, -1.636), (-5.428, -0.04888, 1.636), (-5.428, -0.04888, -1.636), (2.378, 0.04888, -1.535), (-5.428, -0.04888, -1.535), (2.378, -0.04888, -1.535), (-5.428, 0.04888, -1.535), (2.378, 0.1065, -1.636), (-5.428, 0.1065, -1.636), (2.378, 0.1065, -1.535), (2.378, -0.1065, -1.535), (2.378, -0.1065, -1.636), (-5.428, 0.1065, -1.535), (-5.428, -0.1065, -1.636), (-5.428, -0.1065, -1.535)], [], [(0, 4, 6, 2), (10, 2, 6, 9), (9, 6, 4, 11), (5, 1, 3, 7), (8, 0, 2, 10), (11, 4, 0, 8), (7, 3, 16, 18), (1, 8, 10, 3), (7, 9, 11, 5), (10, 9, 19, 15), (13, 17, 14, 12), (16, 15, 19, 18), (3, 10, 15, 16), (9, 7, 18, 19), (8, 1, 12, 14), (11, 8, 14, 17), (5, 11, 17, 13), (1, 5, 13, 12)])
_uv = me_cube_012.uv_layers.new(name='UVMap')
_uv.uv.foreach_set('vector', [0.9803, -0.2485, 0.9803, 1.209, 0.9621, 1.209, 0.9621, -0.2485, 0.1684, -0.0338, 0.7601, -0.0338, 0.7601, 1.423, 0.1684, 1.423, 0.0195, 0.6005, 0.0195, 0.008751, 0.03775, 0.008751, 0.03775, 0.6005, 0.9338, -0.8178, 0.9338, 0.6393, 0.9156, 0.6393, 0.9156, -0.8178, 0.07676, 0.6005, 0.07676, 0.008751, 0.095, 0.008751, 0.095, 0.6005, 0.1649, -0.2088, 0.7566, -0.2088, 0.7566, 1.248, 0.1649, 1.248, 0.9156, -0.8178, 0.9156, 0.6393, 0.9048, 0.6393, 0.9048, -0.8178, 0.07676, 0.6193, 0.07676, 0.6005, 0.095, 0.6005, 0.095, 0.6193, 0.0195, 0.6193, 0.0195, 0.6005, 0.03775, 0.6005, 0.03775, 0.6193, 0.9341, -0.1462, 0.9341, 1.311, 0.9234, 1.311, 0.9234, -0.1462, 0.9236, 1.599, 0.9048, 1.599, 0.9048, 0.1423, 0.9236, 0.1423, 0.96, 1.03, 0.9411, 1.03, 0.9411, -0.427, 0.96, -0.427, 0.095, 0.6193, 0.095, 0.6005, 0.1058, 0.6005, 0.1058, 0.6193, 0.0195, 0.6005, 0.0195, 0.6193, 0.008751, 0.6193, 0.008751, 0.6005, 0.07676, 0.6005, 0.07676, 0.6193, 0.066, 0.6193, 0.066, 0.6005, 0.9775, 1.599, 0.9775, 0.1423, 0.9882, 0.1423, 0.9882, 1.599, 0.03775, 0.6193, 0.03775, 0.6005, 0.0485, 0.6005, 0.0485, 0.6193, 0.9338, 0.6393, 0.9338, -0.8178, 0.9446, -0.8178, 0.9446, 0.6393])
me_cube_012.materials.append(mat_material_012)
me_cube_012.use_mirror_z = True
me_cube_012.use_mirror_vertex_groups = False
me_cube_012.update()
me_cube_013 = bpy.data.meshes.new('Cube.013')
me_cube_013.from_pydata([(-0.6139, 0.04888, 1.636), (-0.6139, 0.04888, -1.636), (-0.6139, -0.04888, 1.636), (-0.6139, -0.04888, -1.636), (-4.486, 0.04888, 1.636), (-4.486, 0.04888, -1.636), (-4.486, -0.04888, 1.636), (-4.486, -0.04888, -1.636), (-0.6139, 0.04888, -1.535), (-4.486, -0.04888, -1.535), (-0.6139, -0.04888, -1.535), (-4.486, 0.04888, -1.535), (-0.6139, 0.1065, -1.636), (-4.486, 0.1065, -1.636), (-0.6139, 0.1065, -1.535), (-0.6139, -0.1065, -1.535), (-0.6139, -0.1065, -1.636), (-4.486, 0.1065, -1.535), (-4.486, -0.1065, -1.636), (-4.486, -0.1065, -1.535)], [], [(0, 4, 6, 2), (10, 2, 6, 9), (9, 6, 4, 11), (5, 1, 3, 7), (8, 0, 2, 10), (11, 4, 0, 8), (7, 3, 16, 18), (1, 8, 10, 3), (7, 9, 11, 5), (10, 9, 19, 15), (13, 17, 14, 12), (16, 15, 19, 18), (3, 10, 15, 16), (9, 7, 18, 19), (8, 1, 12, 14), (11, 8, 14, 17), (5, 11, 17, 13), (1, 5, 13, 12)])
_uv = me_cube_013.uv_layers.new(name='UVMap')
_uv.uv.foreach_set('vector', [0.9803, 0.31, 0.9803, 1.033, 0.9621, 1.033, 0.9621, 0.31, 0.1684, 0.5247, 0.7601, 0.5247, 0.7601, 1.247, 0.1684, 1.247, 0.0195, 0.6005, 0.0195, 0.008751, 0.03775, 0.008751, 0.03775, 0.6005, 0.9338, -0.6418, 0.9338, 0.08081, 0.9156, 0.08081, 0.9156, -0.6418, 0.07676, 0.6005, 0.07676, 0.008751, 0.095, 0.008751, 0.095, 0.6005, 0.1649, -0.03283, 0.7566, -0.03283, 0.7566, 0.6898, 0.1649, 0.6898, 0.9156, -0.6418, 0.9156, 0.08081, 0.9048, 0.08081, 0.9048, -0.6418, 0.07676, 0.6193, 0.07676, 0.6005, 0.095, 0.6005, 0.095, 0.6193, 0.0195, 0.6193, 0.0195, 0.6005, 0.03775, 0.6005, 0.03775, 0.6193, 0.9341, 0.4123, 0.9341, 1.135, 0.9234, 1.135, 0.9234, 0.4123, 0.9236, 1.423, 0.9048, 1.423, 0.9048, 0.7008, 0.9236, 0.7008, 0.96, 0.4716, 0.9411, 0.4716, 0.9411, -0.251, 0.96, -0.251, 0.095, 0.6193, 0.095, 0.6005, 0.1058, 0.6005, 0.1058, 0.6193, 0.0195, 0.6005, 0.0195, 0.6193, 0.008751, 0.6193, 0.008751, 0.6005, 0.07676, 0.6005, 0.07676, 0.6193, 0.066, 0.6193, 0.066, 0.6005, 0.9775, 1.423, 0.9775, 0.7008, 0.9882, 0.7008, 0.9882, 1.423, 0.03775, 0.6193, 0.03775, 0.6005, 0.0485, 0.6005, 0.0485, 0.6193, 0.9338, 0.08081, 0.9338, -0.6418, 0.9446, -0.6418, 0.9446, 0.08081])
me_cube_013.materials.append(mat_material_013)
me_cube_013.use_mirror_z = True
me_cube_013.use_mirror_vertex_groups = False
me_cube_013.update()
me_cube_014 = bpy.data.meshes.new('Cube.014')
me_cube_014.from_pydata([(-6.577, 0.04888, 1.636), (-6.577, 0.04888, -1.636), (-6.577, -0.04888, 1.636), (-6.577, -0.04888, -1.636), (-24.7, 0.04888, 1.636), (-24.7, 0.04888, -1.636), (-24.7, -0.04888, 1.636), (-24.7, -0.04888, -1.636), (-6.577, 0.04888, -1.535), (-24.7, -0.04888, -1.535), (-6.577, -0.04888, -1.535), (-24.7, 0.04888, -1.535), (-6.577, 0.1065, -1.636), (-24.7, 0.1065, -1.636), (-6.577, 0.1065, -1.535), (-6.577, -0.1065, -1.535), (-6.577, -0.1065, -1.636), (-24.7, 0.1065, -1.535), (-24.7, -0.1065, -1.636), (-24.7, -0.1065, -1.535)], [], [(0, 4, 6, 2), (10, 2, 6, 9), (9, 6, 4, 11), (5, 1, 3, 7), (8, 0, 2, 10), (11, 4, 0, 8), (7, 3, 16, 18), (1, 8, 10, 3), (7, 9, 11, 5), (10, 9, 19, 15), (13, 17, 14, 12), (16, 15, 19, 18), (3, 10, 15, 16), (9, 7, 18, 19), (8, 1, 12, 14), (11, 8, 14, 17), (5, 11, 17, 13), (1, 5, 13, 12)])
_uv = me_cube_014.uv_layers.new(name='UVMap')
_uv.uv.foreach_set('vector', [0.9803, 1.423, 0.9803, 4.805, 0.9621, 4.805, 0.9621, 1.423, 0.1684, 1.638, 0.7601, 1.638, 0.7601, 5.02, 0.1684, 5.02, 0.0195, 0.6005, 0.0195, 0.008751, 0.03775, 0.008751, 0.03775, 0.6005, 0.9338, -4.414, 0.9338, -1.032, 0.9156, -1.032, 0.9156, -4.414, 0.07676, 0.6005, 0.07676, 0.008751, 0.095, 0.008751, 0.095, 0.6005, 0.1649, -3.805, 0.7566, -3.805, 0.7566, -0.4232, 0.1649, -0.4232, 0.9156, -4.414, 0.9156, -1.032, 0.9048, -1.032, 0.9048, -4.414, 0.07676, 0.6193, 0.07676, 0.6005, 0.095, 0.6005, 0.095, 0.6193, 0.0195, 0.6193, 0.0195, 0.6005, 0.03775, 0.6005, 0.03775, 0.6193, 0.9407, 0.7845, 0.9407, 4.167, 0.93, 4.167, 0.93, 0.7845, 0.9236, 5.196, 0.9048, 5.196, 0.9048, 1.814, 0.9236, 1.814, 0.96, -0.6415, 0.9411, -0.6415, 0.9411, -4.023, 0.96, -4.023, 0.095, 0.6193, 0.095, 0.6005, 0.1058, 0.6005, 0.1058, 0.6193, 0.0195, 0.6005, 0.0195, 0.6193, 0.008751, 0.6193, 0.008751, 0.6005, 0.07676, 0.6005, 0.07676, 0.6193, 0.066, 0.6193, 0.066, 0.6005, 0.9775, 5.196, 0.9775, 1.814, 0.9882, 1.814, 0.9882, 5.196, 0.03775, 0.6193, 0.03775, 0.6005, 0.0485, 0.6005, 0.0485, 0.6193, 0.9338, -1.032, 0.9338, -4.414, 0.9446, -4.414, 0.9446, -1.032])
me_cube_014.materials.append(mat_material_014)
me_cube_014.use_mirror_z = True
me_cube_014.use_mirror_vertex_groups = False
me_cube_014.update()
me_cube_015 = bpy.data.meshes.new('Cube.015')
me_cube_015.from_pydata([(2.384, 0.04888, 1.636), (2.384, 0.04888, -1.636), (2.384, -0.04888, 1.636), (2.384, -0.04888, -1.636), (-2.154, 0.04888, 1.636), (-2.154, 0.04888, -1.636), (-2.154, -0.04888, 1.636), (-2.154, -0.04888, -1.636), (2.384, 0.04888, -1.535), (-2.154, -0.04888, -1.535), (2.384, -0.04888, -1.535), (-2.154, 0.04888, -1.535), (2.384, 0.1065, -1.636), (-2.154, 0.1065, -1.636), (2.384, 0.1065, -1.535), (2.384, -0.1065, -1.535), (2.384, -0.1065, -1.636), (-2.154, 0.1065, -1.535), (-2.154, -0.1065, -1.636), (-2.154, -0.1065, -1.535)], [], [(0, 4, 6, 2), (10, 2, 6, 9), (9, 6, 4, 11), (5, 1, 3, 7), (8, 0, 2, 10), (11, 4, 0, 8), (7, 3, 16, 18), (1, 8, 10, 3), (7, 9, 11, 5), (10, 9, 19, 15), (13, 17, 14, 12), (16, 15, 19, 18), (3, 10, 15, 16), (9, 7, 18, 19), (8, 1, 12, 14), (11, 8, 14, 17), (5, 11, 17, 13), (1, 5, 13, 12)])
_uv = me_cube_015.uv_layers.new(name='UVMap')
_uv.uv.foreach_set('vector', [0.9803, -0.2496, 0.9803, 0.5974, 0.9621, 0.5974, 0.9621, -0.2496, 0.1684, -0.03488, 0.7601, -0.03488, 0.7601, 0.812, 0.1684, 0.812, 0.0195, 0.6005, 0.0195, 0.008751, 0.03775, 0.008751, 0.03775, 0.6005, 0.9338, -0.2066, 0.9338, 0.6403, 0.9156, 0.6403, 0.9156, -0.2066, 0.07676, 0.6005, 0.07676, 0.008751, 0.095, 0.008751, 0.095, 0.6005, 0.1649, 0.4024, 0.7566, 0.4024, 0.7566, 1.249, 0.1649, 1.249, 0.9156, -0.2066, 0.9156, 0.6403, 0.9048, 0.6403, 0.9048, -0.2066, 0.07676, 0.6193, 0.07676, 0.6005, 0.095, 0.6005, 0.095, 0.6193, 0.0195, 0.6193, 0.0195, 0.6005, 0.03775, 0.6005, 0.03775, 0.6193, 0.9341, -0.1473, 0.9341, 0.6996, 0.9234, 0.6996, 0.9234, -0.1473, 0.9236, 0.9882, 0.9048, 0.9882, 0.9048, 0.1412, 0.9236, 0.1412, 0.96, 1.031, 0.9411, 1.031, 0.9411, 0.1842, 0.96, 0.1842, 0.095, 0.6193, 0.095, 0.6005, 0.1058, 0.6005, 0.1058, 0.6193, 0.0195, 0.6005, 0.0195, 0.6193, 0.008751, 0.6193, 0.008751, 0.6005, 0.07676, 0.6005, 0.07676, 0.6193, 0.066, 0.6193, 0.066, 0.6005, 0.9775, 0.9882, 0.9775, 0.1412, 0.9882, 0.1412, 0.9882, 0.9882, 0.03775, 0.6193, 0.03775, 0.6005, 0.0485, 0.6005, 0.0485, 0.6193, 0.9338, 0.6403, 0.9338, -0.2066, 0.9446, -0.2066, 0.9446, 0.6403])
me_cube_015.materials.append(mat_material_015)
me_cube_015.use_mirror_z = True
me_cube_015.use_mirror_vertex_groups = False
me_cube_015.update()
me_cube_016 = bpy.data.meshes.new('Cube.016')
me_cube_016.from_pydata([(-15.08, 0.04888, 1.636), (-15.08, 0.04888, -1.636), (-15.08, -0.04888, 1.636), (-15.08, -0.04888, -1.636), (-24.7, 0.04888, 1.636), (-24.7, 0.04888, -1.636), (-24.7, -0.04888, 1.636), (-24.7, -0.04888, -1.636), (-15.08, 0.04888, -1.535), (-24.7, -0.04888, -1.535), (-15.08, -0.04888, -1.535), (-24.7, 0.04888, -1.535), (-15.08, 0.1065, -1.636), (-24.7, 0.1065, -1.636), (-15.08, 0.1065, -1.535), (-15.08, -0.1065, -1.535), (-15.08, -0.1065, -1.636), (-24.7, 0.1065, -1.535), (-24.7, -0.1065, -1.636), (-24.7, -0.1065, -1.535)], [], [(0, 4, 6, 2), (10, 2, 6, 9), (9, 6, 4, 11), (5, 1, 3, 7), (8, 0, 2, 10), (11, 4, 0, 8), (7, 3, 16, 18), (1, 8, 10, 3), (7, 9, 11, 5), (10, 9, 19, 15), (13, 17, 14, 12), (16, 15, 19, 18), (3, 10, 15, 16), (9, 7, 18, 19), (8, 1, 12, 14), (11, 8, 14, 17), (5, 11, 17, 13), (1, 5, 13, 12)])
_uv = me_cube_016.uv_layers.new(name='UVMap')
_uv.uv.foreach_set('vector', [0.9803, 3.011, 0.9803, 4.805, 0.9621, 4.805, 0.9621, 3.011, 0.1684, 3.225, 0.7601, 3.225, 0.7601, 5.02, 0.1684, 5.02, 0.0195, 0.6005, 0.0195, 0.008751, 0.03775, 0.008751, 0.03775, 0.6005, 0.9338, -4.414, 0.9338, -2.62, 0.9156, -2.62, 0.9156, -4.414, 0.07676, 0.6005, 0.07676, 0.008751, 0.095, 0.008751, 0.095, 0.6005, 0.1649, -3.805, 0.7566, -3.805, 0.7566, -2.011, 0.1649, -2.011, 0.9156, -4.414, 0.9156, -2.62, 0.9048, -2.62, 0.9048, -4.414, 0.07676, 0.6193, 0.07676, 0.6005, 0.095, 0.6005, 0.095, 0.6193, 0.0195, 0.6193, 0.0195, 0.6005, 0.03775, 0.6005, 0.03775, 0.6193, 0.9407, 2.372, 0.9407, 4.167, 0.93, 4.167, 0.93, 2.372, 0.9236, 5.196, 0.9048, 5.196, 0.9048, 3.402, 0.9236, 3.402, 0.96, -2.229, 0.9411, -2.229, 0.9411, -4.023, 0.96, -4.023, 0.095, 0.6193, 0.095, 0.6005, 0.1058, 0.6005, 0.1058, 0.6193, 0.0195, 0.6005, 0.0195, 0.6193, 0.008751, 0.6193, 0.008751, 0.6005, 0.07676, 0.6005, 0.07676, 0.6193, 0.066, 0.6193, 0.066, 0.6005, 0.9775, 5.196, 0.9775, 3.402, 0.9882, 3.402, 0.9882, 5.196, 0.03775, 0.6193, 0.03775, 0.6005, 0.0485, 0.6005, 0.0485, 0.6193, 0.9338, -2.62, 0.9338, -4.414, 0.9446, -4.414, 0.9446, -2.62])
me_cube_016.materials.append(mat_material_016)
me_cube_016.use_mirror_z = True
me_cube_016.use_mirror_vertex_groups = False
me_cube_016.update()
me_cube_017 = bpy.data.meshes.new('Cube.017')
me_cube_017.from_pydata([(0.9545, 0.04888, 1.636), (0.9545, 0.04888, -1.636), (0.9545, -0.04888, 1.636), (0.9545, -0.04888, -1.636), (-5.412, 0.04888, 1.636), (-5.412, 0.04888, -1.636), (-5.412, -0.04888, 1.636), (-5.412, -0.04888, -1.636), (0.9545, 0.04888, -1.535), (-5.412, -0.04888, -1.535), (0.9545, -0.04888, -1.535), (-5.412, 0.04888, -1.535), (0.9545, 0.1065, -1.636), (-5.412, 0.1065, -1.636), (0.9545, 0.1065, -1.535), (0.9545, -0.1065, -1.535), (0.9545, -0.1065, -1.636), (-5.412, 0.1065, -1.535), (-5.412, -0.1065, -1.636), (-5.412, -0.1065, -1.535)], [], [(0, 4, 6, 2), (10, 2, 6, 9), (9, 6, 4, 11), (5, 1, 3, 7), (8, 0, 2, 10), (11, 4, 0, 8), (7, 3, 16, 18), (1, 8, 10, 3), (7, 9, 11, 5), (10, 9, 19, 15), (13, 17, 14, 12), (16, 15, 19, 18), (3, 10, 15, 16), (9, 7, 18, 19), (8, 1, 12, 14), (11, 8, 14, 17), (5, 11, 17, 13), (1, 5, 13, 12)])
_uv = me_cube_017.uv_layers.new(name='UVMap')
_uv.uv.foreach_set('vector', [0.9803, 0.01724, 0.9803, 1.206, 0.9621, 1.206, 0.9621, 0.01724, 0.1684, 0.2319, 0.7601, 0.2319, 0.7601, 1.42, 0.1684, 1.42, 0.0195, 0.6005, 0.0195, 0.008751, 0.03775, 0.008751, 0.03775, 0.6005, 0.9338, -0.8148, 0.9338, 0.3735, 0.9156, 0.3735, 0.9156, -0.8148, 0.07676, 0.6005, 0.07676, 0.008751, 0.095, 0.008751, 0.095, 0.6005, 0.1649, -0.2058, 0.7566, -0.2058, 0.7566, 0.9825, 0.1649, 0.9825, 0.9156, -0.8148, 0.9156, 0.3735, 0.9048, 0.3735, 0.9048, -0.8148, 0.07676, 0.6193, 0.07676, 0.6005, 0.095, 0.6005, 0.095, 0.6193, 0.0195, 0.6193, 0.0195, 0.6005, 0.03775, 0.6005, 0.03775, 0.6193, 0.9341, 0.1195, 0.9341, 1.308, 0.9234, 1.308, 0.9234, 0.1195, 0.9236, 1.596, 0.9048, 1.596, 0.9048, 0.408, 0.9236, 0.408, 0.96, 0.7643, 0.9411, 0.7643, 0.9411, -0.424, 0.96, -0.424, 0.095, 0.6193, 0.095, 0.6005, 0.1058, 0.6005, 0.1058, 0.6193, 0.0195, 0.6005, 0.0195, 0.6193, 0.008751, 0.6193, 0.008751, 0.6005, 0.07676, 0.6005, 0.07676, 0.6193, 0.066, 0.6193, 0.066, 0.6005, 0.9775, 1.596, 0.9775, 0.408, 0.9882, 0.408, 0.9882, 1.596, 0.03775, 0.6193, 0.03775, 0.6005, 0.0485, 0.6005, 0.0485, 0.6193, 0.9338, 0.3735, 0.9338, -0.8148, 0.9446, -0.8148, 0.9446, 0.3735])
me_cube_017.materials.append(mat_material_017)
me_cube_017.use_mirror_z = True
me_cube_017.use_mirror_vertex_groups = False
me_cube_017.update()
me_cube_018 = bpy.data.meshes.new('Cube.018')
me_cube_018.from_pydata([(-10.63, 0.04888, 1.636), (-10.63, 0.04888, -1.636), (-10.63, -0.04888, 1.636), (-10.63, -0.04888, -1.636), (-17.11, 0.04888, 1.636), (-17.11, 0.04888, -1.636), (-17.11, -0.04888, 1.636), (-17.11, -0.04888, -1.636), (-10.63, 0.04888, -1.535), (-17.11, -0.04888, -1.535), (-10.63, -0.04888, -1.535), (-17.11, 0.04888, -1.535), (-10.63, 0.1065, -1.636), (-17.11, 0.1065, -1.636), (-10.63, 0.1065, -1.535), (-10.63, -0.1065, -1.535), (-10.63, -0.1065, -1.636), (-17.11, 0.1065, -1.535), (-17.11, -0.1065, -1.636), (-17.11, -0.1065, -1.535)], [], [(0, 4, 6, 2), (10, 2, 6, 9), (9, 6, 4, 11), (5, 1, 3, 7), (8, 0, 2, 10), (11, 4, 0, 8), (7, 3, 16, 18), (1, 8, 10, 3), (7, 9, 11, 5), (10, 9, 19, 15), (13, 17, 14, 12), (16, 15, 19, 18), (3, 10, 15, 16), (9, 7, 18, 19), (8, 1, 12, 14), (11, 8, 14, 17), (5, 11, 17, 13), (1, 5, 13, 12)])
_uv = me_cube_018.uv_layers.new(name='UVMap')
_uv.uv.foreach_set('vector', [0.9803, 2.179, 0.9803, 3.388, 0.9621, 3.388, 0.9621, 2.179, 0.1684, 2.394, 0.7601, 2.394, 0.7601, 3.603, 0.1684, 3.603, 0.0195, 0.6005, 0.0195, 0.008751, 0.03775, 0.008751, 0.03775, 0.6005, 0.9338, -2.997, 0.9338, -1.789, 0.9156, -1.789, 0.9156, -2.997, 0.07676, 0.6005, 0.07676, 0.008751, 0.095, 0.008751, 0.095, 0.6005, 0.1649, -2.388, 0.7566, -2.388, 0.7566, -1.18, 0.1649, -1.18, 0.9156, -2.997, 0.9156, -1.789, 0.9048, -1.789, 0.9048, -2.997, 0.07676, 0.6193, 0.07676, 0.6005, 0.095, 0.6005, 0.095, 0.6193, 0.0195, 0.6193, 0.0195, 0.6005, 0.03775, 0.6005, 0.03775, 0.6193, 0.9407, 1.541, 0.9407, 2.75, 0.93, 2.75, 0.93, 1.541, 0.9236, 3.779, 0.9048, 3.779, 0.9048, 2.57, 0.9236, 2.57, 0.96, -1.398, 0.9411, -1.398, 0.9411, -2.607, 0.96, -2.607, 0.095, 0.6193, 0.095, 0.6005, 0.1058, 0.6005, 0.1058, 0.6193, 0.0195, 0.6005, 0.0195, 0.6193, 0.008751, 0.6193, 0.008751, 0.6005, 0.07676, 0.6005, 0.07676, 0.6193, 0.066, 0.6193, 0.066, 0.6005, 0.9775, 3.779, 0.9775, 2.57, 0.9882, 2.57, 0.9882, 3.779, 0.03775, 0.6193, 0.03775, 0.6005, 0.0485, 0.6005, 0.0485, 0.6193, 0.9338, -1.789, 0.9338, -2.997, 0.9446, -2.997, 0.9446, -1.789])
me_cube_018.materials.append(mat_material_018)
me_cube_018.use_mirror_z = True
me_cube_018.use_mirror_vertex_groups = False
me_cube_018.update()
me_cube_019 = bpy.data.meshes.new('Cube.019')
me_cube_019.from_pydata([(-10.63, 0.04888, 1.636), (-10.63, 0.04888, -1.636), (-10.63, -0.04888, 1.636), (-10.63, -0.04888, -1.636), (-17.11, 0.04888, 1.636), (-17.11, 0.04888, -1.636), (-17.11, -0.04888, 1.636), (-17.11, -0.04888, -1.636), (-10.63, 0.04888, -1.535), (-17.11, -0.04888, -1.535), (-10.63, -0.04888, -1.535), (-17.11, 0.04888, -1.535), (-10.63, 0.1065, -1.636), (-17.11, 0.1065, -1.636), (-10.63, 0.1065, -1.535), (-10.63, -0.1065, -1.535), (-10.63, -0.1065, -1.636), (-17.11, 0.1065, -1.535), (-17.11, -0.1065, -1.636), (-17.11, -0.1065, -1.535)], [], [(0, 4, 6, 2), (10, 2, 6, 9), (9, 6, 4, 11), (5, 1, 3, 7), (8, 0, 2, 10), (11, 4, 0, 8), (7, 3, 16, 18), (1, 8, 10, 3), (7, 9, 11, 5), (10, 9, 19, 15), (13, 17, 14, 12), (16, 15, 19, 18), (3, 10, 15, 16), (9, 7, 18, 19), (8, 1, 12, 14), (11, 8, 14, 17), (5, 11, 17, 13), (1, 5, 13, 12)])
_uv = me_cube_019.uv_layers.new(name='UVMap')
_uv.uv.foreach_set('vector', [0.9803, 2.179, 0.9803, 3.388, 0.9621, 3.388, 0.9621, 2.179, 0.1684, 2.394, 0.7601, 2.394, 0.7601, 3.603, 0.1684, 3.603, 0.0195, 0.6005, 0.0195, 0.008751, 0.03775, 0.008751, 0.03775, 0.6005, 0.9338, -2.997, 0.9338, -1.789, 0.9156, -1.789, 0.9156, -2.997, 0.07676, 0.6005, 0.07676, 0.008751, 0.095, 0.008751, 0.095, 0.6005, 0.1649, -2.388, 0.7566, -2.388, 0.7566, -1.18, 0.1649, -1.18, 0.9156, -2.997, 0.9156, -1.789, 0.9048, -1.789, 0.9048, -2.997, 0.07676, 0.6193, 0.07676, 0.6005, 0.095, 0.6005, 0.095, 0.6193, 0.0195, 0.6193, 0.0195, 0.6005, 0.03775, 0.6005, 0.03775, 0.6193, 0.9407, 1.541, 0.9407, 2.75, 0.93, 2.75, 0.93, 1.541, 0.9236, 3.779, 0.9048, 3.779, 0.9048, 2.57, 0.9236, 2.57, 0.96, -1.398, 0.9411, -1.398, 0.9411, -2.607, 0.96, -2.607, 0.095, 0.6193, 0.095, 0.6005, 0.1058, 0.6005, 0.1058, 0.6193, 0.0195, 0.6005, 0.0195, 0.6193, 0.008751, 0.6193, 0.008751, 0.6005, 0.07676, 0.6005, 0.07676, 0.6193, 0.066, 0.6193, 0.066, 0.6005, 0.9775, 3.779, 0.9775, 2.57, 0.9882, 2.57, 0.9882, 3.779, 0.03775, 0.6193, 0.03775, 0.6005, 0.0485, 0.6005, 0.0485, 0.6193, 0.9338, -1.789, 0.9338, -2.997, 0.9446, -2.997, 0.9446, -1.789])
me_cube_019.materials.append(mat_material_019)
me_cube_019.use_mirror_z = True
me_cube_019.use_mirror_vertex_groups = False
me_cube_019.update()
me_cube_020 = bpy.data.meshes.new('Cube.020')
me_cube_020.from_pydata([(-0.3433, 0.04888, 1.636), (-0.3433, 0.04888, -1.636), (-0.3433, -0.04888, 1.636), (-0.3433, -0.04888, -1.636), (-4.411, 0.04888, 1.636), (-4.411, 0.04888, -1.636), (-4.411, -0.04888, 1.636), (-4.411, -0.04888, -1.636), (-0.3433, 0.04888, -1.535), (-4.411, -0.04888, -1.535), (-0.3433, -0.04888, -1.535), (-4.411, 0.04888, -1.535), (-0.3433, 0.1065, -1.636), (-4.411, 0.1065, -1.636), (-0.3433, 0.1065, -1.535), (-0.3433, -0.1065, -1.535), (-0.3433, -0.1065, -1.636), (-4.411, 0.1065, -1.535), (-4.411, -0.1065, -1.636), (-4.411, -0.1065, -1.535)], [], [(0, 4, 6, 2), (10, 2, 6, 9), (9, 6, 4, 11), (5, 1, 3, 7), (8, 0, 2, 10), (11, 4, 0, 8), (7, 3, 16, 18), (1, 8, 10, 3), (7, 9, 11, 5), (10, 9, 19, 15), (13, 17, 14, 12), (16, 15, 19, 18), (3, 10, 15, 16), (9, 7, 18, 19), (8, 1, 12, 14), (11, 8, 14, 17), (5, 11, 17, 13), (1, 5, 13, 12)])
_uv = me_cube_020.uv_layers.new(name='UVMap')
_uv.uv.foreach_set('vector', [0.9803, 0.2595, 0.9803, 1.019, 0.9621, 1.019, 0.9621, 0.2595, 0.1684, 0.4741, 0.7601, 0.4741, 0.7601, 1.233, 0.1684, 1.233, 0.0195, 0.6005, 0.0195, 0.008751, 0.03775, 0.008751, 0.03775, 0.6005, 0.9338, -0.6278, 0.9338, 0.1313, 0.9156, 0.1313, 0.9156, -0.6278, 0.07676, 0.6005, 0.07676, 0.008751, 0.095, 0.008751, 0.095, 0.6005, 0.1649, -0.01881, 0.7566, -0.01881, 0.7566, 0.7403, 0.1649, 0.7403, 0.9156, -0.6278, 0.9156, 0.1313, 0.9048, 0.1313, 0.9048, -0.6278, 0.07676, 0.6193, 0.07676, 0.6005, 0.095, 0.6005, 0.095, 0.6193, 0.0195, 0.6193, 0.0195, 0.6005, 0.03775, 0.6005, 0.03775, 0.6193, 0.9341, 0.3617, 0.9341, 1.121, 0.9234, 1.121, 0.9234, 0.3617, 0.9236, 1.409, 0.9048, 1.409, 0.9048, 0.6502, 0.9236, 0.6503, 0.96, 0.5221, 0.9411, 0.5221, 0.9411, -0.237, 0.96, -0.237, 0.095, 0.6193, 0.095, 0.6005, 0.1058, 0.6005, 0.1058, 0.6193, 0.0195, 0.6005, 0.0195, 0.6193, 0.008751, 0.6193, 0.008751, 0.6005, 0.07676, 0.6005, 0.07676, 0.6193, 0.066, 0.6193, 0.066, 0.6005, 0.9775, 1.409, 0.9775, 0.6503, 0.9882, 0.6502, 0.9882, 1.409, 0.03775, 0.6193, 0.03775, 0.6005, 0.0485, 0.6005, 0.0485, 0.6193, 0.9338, 0.1313, 0.9338, -0.6278, 0.9446, -0.6278, 0.9446, 0.1313])
me_cube_020.materials.append(mat_material_020)
me_cube_020.use_mirror_z = True
me_cube_020.use_mirror_vertex_groups = False
me_cube_020.update()
me_cube_021 = bpy.data.meshes.new('Cube.021')
me_cube_021.from_pydata([(-21.04, 0.04888, 1.636), (-21.04, 0.04888, -1.636), (-21.04, -0.04888, 1.636), (-21.04, -0.04888, -1.636), (-24.7, 0.04888, 1.636), (-24.7, 0.04888, -1.636), (-24.7, -0.04888, 1.636), (-24.7, -0.04888, -1.636), (-21.04, 0.04888, -1.535), (-24.7, -0.04888, -1.535), (-21.04, -0.04888, -1.535), (-24.7, 0.04888, -1.535), (-21.04, 0.1065, -1.636), (-24.7, 0.1065, -1.636), (-21.04, 0.1065, -1.535), (-21.04, -0.1065, -1.535), (-21.04, -0.1065, -1.636), (-24.7, 0.1065, -1.535), (-24.7, -0.1065, -1.636), (-24.7, -0.1065, -1.535)], [], [(0, 4, 6, 2), (10, 2, 6, 9), (9, 6, 4, 11), (5, 1, 3, 7), (8, 0, 2, 10), (11, 4, 0, 8), (7, 3, 16, 18), (1, 8, 10, 3), (7, 9, 11, 5), (10, 9, 19, 15), (13, 17, 14, 12), (16, 15, 19, 18), (3, 10, 15, 16), (9, 7, 18, 19), (8, 1, 12, 14), (11, 8, 14, 17), (5, 11, 17, 13), (1, 5, 13, 12)])
_uv = me_cube_021.uv_layers.new(name='UVMap')
_uv.uv.foreach_set('vector', [0.9803, 4.122, 0.9803, 4.805, 0.9621, 4.805, 0.9621, 4.122, 0.1684, 4.337, 0.7601, 4.337, 0.7601, 5.02, 0.1684, 5.02, 0.0195, 0.6005, 0.0195, 0.008751, 0.03775, 0.008751, 0.03775, 0.6005, 0.9338, -4.414, 0.9338, -3.731, 0.9156, -3.731, 0.9156, -4.414, 0.07676, 0.6005, 0.07676, 0.008751, 0.095, 0.008751, 0.095, 0.6005, 0.1649, -3.805, 0.7566, -3.805, 0.7566, -3.122, 0.1649, -3.122, 0.9156, -4.414, 0.9156, -3.731, 0.9048, -3.731, 0.9048, -4.414, 0.07676, 0.6193, 0.07676, 0.6005, 0.095, 0.6005, 0.095, 0.6193, 0.0195, 0.6193, 0.0195, 0.6005, 0.03775, 0.6005, 0.03775, 0.6193, 0.9837, 0.1599, 0.9837, 0.8429, 0.973, 0.8429, 0.973, 0.1599, 0.9236, 5.196, 0.9048, 5.196, 0.9048, 4.513, 0.9236, 4.513, 0.96, -3.34, 0.9411, -3.34, 0.9411, -4.023, 0.96, -4.023, 0.095, 0.6193, 0.095, 0.6005, 0.1058, 0.6005, 0.1058, 0.6193, 0.0195, 0.6005, 0.0195, 0.6193, 0.008751, 0.6193, 0.008751, 0.6005, 0.07676, 0.6005, 0.07676, 0.6193, 0.066, 0.6193, 0.066, 0.6005, 0.9775, 5.196, 0.9775, 4.513, 0.9882, 4.513, 0.9882, 5.196, 0.03775, 0.6193, 0.03775, 0.6005, 0.0485, 0.6005, 0.0485, 0.6193, 0.9338, -3.731, 0.9338, -4.414, 0.9446, -4.414, 0.9446, -3.731])
me_cube_021.materials.append(mat_material_021)
me_cube_021.use_mirror_z = True
me_cube_021.use_mirror_vertex_groups = False
me_cube_021.update()
me_cube_022 = bpy.data.meshes.new('Cube.022')
me_cube_022.from_pydata([(2.58, 0.04888, 1.636), (2.58, 0.04888, -1.636), (2.58, -0.04888, 1.636), (2.58, -0.04888, -1.636), (-1.149, 0.04888, 1.636), (-1.149, 0.04888, -1.636), (-1.149, -0.04888, 1.636), (-1.149, -0.04888, -1.636), (2.58, 0.04888, -1.535), (-1.149, -0.04888, -1.535), (2.58, -0.04888, -1.535), (-1.149, 0.04888, -1.535), (2.58, 0.1065, -1.636), (-1.149, 0.1065, -1.636), (2.58, 0.1065, -1.535), (2.58, -0.1065, -1.535), (2.58, -0.1065, -1.636), (-1.149, 0.1065, -1.535), (-1.149, -0.1065, -1.636), (-1.149, -0.1065, -1.535)], [], [(0, 4, 6, 2), (10, 2, 6, 9), (9, 6, 4, 11), (5, 1, 3, 7), (8, 0, 2, 10), (11, 4, 0, 8), (7, 3, 16, 18), (1, 8, 10, 3), (7, 9, 11, 5), (10, 9, 19, 15), (13, 17, 14, 12), (16, 15, 19, 18), (3, 10, 15, 16), (9, 7, 18, 19), (8, 1, 12, 14), (11, 8, 14, 17), (5, 11, 17, 13), (1, 5, 13, 12)])
_uv = me_cube_022.uv_layers.new(name='UVMap')
_uv.uv.foreach_set('vector', [0.9803, -0.2861, 0.9803, 0.4098, 0.9621, 0.4098, 0.9621, -0.2861, 0.1684, -0.07148, 0.7601, -0.07148, 0.7601, 0.6245, 0.1684, 0.6245, 0.0195, 0.6005, 0.0195, 0.008751, 0.03775, 0.008751, 0.03775, 0.6005, 0.9338, -0.01904, 0.9338, 0.6769, 0.9156, 0.6769, 0.9156, -0.01904, 0.07676, 0.6005, 0.07676, 0.008751, 0.095, 0.008751, 0.095, 0.6005, 0.1649, 0.59, 0.7566, 0.59, 0.7566, 1.286, 0.1649, 1.286, 0.9156, -0.01904, 0.9156, 0.6769, 0.9048, 0.6769, 0.9048, -0.01904, 0.07676, 0.6193, 0.07676, 0.6005, 0.095, 0.6005, 0.095, 0.6193, 0.0195, 0.6193, 0.0195, 0.6005, 0.03775, 0.6005, 0.03775, 0.6193, 0.9341, -0.1839, 0.9341, 0.5121, 0.9234, 0.5121, 0.9234, -0.1839, 0.9236, 0.8006, 0.9048, 0.8006, 0.9048, 0.1046, 0.9236, 0.1046, 0.96, 1.068, 0.9411, 1.068, 0.9411, 0.3717, 0.96, 0.3717, 0.095, 0.6193, 0.095, 0.6005, 0.1058, 0.6005, 0.1058, 0.6193, 0.0195, 0.6005, 0.0195, 0.6193, 0.008751, 0.6193, 0.008751, 0.6005, 0.07676, 0.6005, 0.07676, 0.6193, 0.066, 0.6193, 0.066, 0.6005, 0.9775, 0.8006, 0.9775, 0.1046, 0.9882, 0.1046, 0.9882, 0.8006, 0.03775, 0.6193, 0.03775, 0.6005, 0.0485, 0.6005, 0.0485, 0.6193, 0.9338, 0.6769, 0.9338, -0.01904, 0.9446, -0.01904, 0.9446, 0.6769])
me_cube_022.materials.append(mat_material_022)
me_cube_022.use_mirror_z = True
me_cube_022.use_mirror_vertex_groups = False
me_cube_022.update()
me_cube_023 = bpy.data.meshes.new('Cube.023')
me_cube_023.from_pydata([(1.435, 0.04888, 1.636), (1.435, 0.04888, -1.636), (1.435, -0.04888, 1.636), (1.435, -0.04888, -1.636), (-2.857, 0.04888, 1.636), (-2.857, 0.04888, -1.636), (-2.857, -0.04888, 1.636), (-2.857, -0.04888, -1.636), (1.435, 0.04888, -1.535), (-2.857, -0.04888, -1.535), (1.435, -0.04888, -1.535), (-2.857, 0.04888, -1.535), (1.435, 0.1065, -1.636), (-2.857, 0.1065, -1.636), (1.435, 0.1065, -1.535), (1.435, -0.1065, -1.535), (1.435, -0.1065, -1.636), (-2.857, 0.1065, -1.535), (-2.857, -0.1065, -1.636), (-2.857, -0.1065, -1.535)], [], [(0, 4, 6, 2), (10, 2, 6, 9), (9, 6, 4, 11), (5, 1, 3, 7), (8, 0, 2, 10), (11, 4, 0, 8), (7, 3, 16, 18), (1, 8, 10, 3), (7, 9, 11, 5), (10, 9, 19, 15), (13, 17, 14, 12), (16, 15, 19, 18), (3, 10, 15, 16), (9, 7, 18, 19), (8, 1, 12, 14), (11, 8, 14, 17), (5, 11, 17, 13), (1, 5, 13, 12)])
_uv = me_cube_023.uv_layers.new(name='UVMap')
_uv.uv.foreach_set('vector', [0.9803, -0.07242, 0.9803, 0.7287, 0.9621, 0.7287, 0.9621, -0.07242, 0.1684, 0.1423, 0.7601, 0.1423, 0.7601, 0.9433, 0.1684, 0.9433, 0.0195, 0.6005, 0.0195, 0.008751, 0.03775, 0.008751, 0.03775, 0.6005, 0.9338, -0.3379, 0.9338, 0.4632, 0.9156, 0.4632, 0.9156, -0.3379, 0.07676, 0.6005, 0.07676, 0.008751, 0.095, 0.008751, 0.095, 0.6005, 0.1649, 0.2711, 0.7566, 0.2711, 0.7566, 1.072, 0.1649, 1.072, 0.9156, -0.3379, 0.9156, 0.4632, 0.9048, 0.4632, 0.9048, -0.3379, 0.07676, 0.6193, 0.07676, 0.6005, 0.095, 0.6005, 0.095, 0.6193, 0.0195, 0.6193, 0.0195, 0.6005, 0.03775, 0.6005, 0.03775, 0.6193, 0.8691, 0.13, 0.8691, 0.931, 0.8583, 0.931, 0.8583, 0.13, 0.9236, 1.119, 0.9048, 1.119, 0.9048, 0.3184, 0.9236, 0.3184, 0.96, 0.854, 0.9411, 0.854, 0.9411, 0.05292, 0.96, 0.05292, 0.095, 0.6193, 0.095, 0.6005, 0.1058, 0.6005, 0.1058, 0.6193, 0.0195, 0.6005, 0.0195, 0.6193, 0.008751, 0.6193, 0.008751, 0.6005, 0.07676, 0.6005, 0.07676, 0.6193, 0.066, 0.6193, 0.066, 0.6005, 0.9775, 1.119, 0.9775, 0.3184, 0.9882, 0.3184, 0.9882, 1.119, 0.03775, 0.6193, 0.03775, 0.6005, 0.0485, 0.6005, 0.0485, 0.6193, 0.9338, 0.4632, 0.9338, -0.3379, 0.9446, -0.3379, 0.9446, 0.4632])
me_cube_023.materials.append(mat_material_023)
me_cube_023.use_mirror_z = True
me_cube_023.use_mirror_vertex_groups = False
me_cube_023.update()
me_cube_024 = bpy.data.meshes.new('Cube.024')
me_cube_024.from_pydata([(-3.352, 0.04888, 1.636), (-3.352, 0.04888, -1.636), (-3.352, -0.04888, 1.636), (-3.352, -0.04888, -1.636), (-4.832, 0.04888, 1.636), (-4.832, 0.04888, -1.636), (-4.832, -0.04888, 1.636), (-4.832, -0.04888, -1.636), (-3.352, 0.04888, -1.535), (-4.832, -0.04888, -1.535), (-3.352, -0.04888, -1.535), (-4.832, 0.04888, -1.535), (-3.352, 0.1065, -1.636), (-4.832, 0.1065, -1.636), (-3.352, 0.1065, -1.535), (-3.352, -0.1065, -1.535), (-3.352, -0.1065, -1.636), (-4.832, 0.1065, -1.535), (-4.832, -0.1065, -1.636), (-4.832, -0.1065, -1.535)], [], [(0, 4, 6, 2), (10, 2, 6, 9), (9, 6, 4, 11), (5, 1, 3, 7), (8, 0, 2, 10), (11, 4, 0, 8), (7, 3, 16, 18), (1, 8, 10, 3), (7, 9, 11, 5), (10, 9, 19, 15), (13, 17, 14, 12), (16, 15, 19, 18), (3, 10, 15, 16), (9, 7, 18, 19), (8, 1, 12, 14), (11, 8, 14, 17), (5, 11, 17, 13), (1, 5, 13, 12)])
_uv = me_cube_024.uv_layers.new(name='UVMap')
_uv.uv.foreach_set('vector', [0.9803, 0.8211, 0.9803, 1.097, 0.9621, 1.097, 0.9621, 0.8211, 0.1684, 1.036, 0.7601, 1.036, 0.7601, 1.312, 0.1684, 1.312, 0.0195, 0.6005, 0.0195, 0.008751, 0.03775, 0.008751, 0.03775, 0.6005, 0.9338, -0.7064, 0.9338, -0.4303, 0.9156, -0.4303, 0.9156, -0.7064, 0.07676, 0.6005, 0.07676, 0.008751, 0.095, 0.008751, 0.095, 0.6005, 0.1649, -0.09738, 0.7566, -0.09738, 0.7566, 0.1787, 0.1649, 0.1787, 0.9156, -0.7064, 0.9156, -0.4303, 0.9048, -0.4303, 0.9048, -0.7064, 0.07676, 0.6193, 0.07676, 0.6005, 0.095, 0.6005, 0.095, 0.6193, 0.0195, 0.6193, 0.0195, 0.6005, 0.03775, 0.6005, 0.03775, 0.6193, 0.9341, 0.9234, 0.9341, 1.199, 0.9234, 1.199, 0.9234, 0.9234, 0.9236, 1.488, 0.9048, 1.488, 0.9048, 1.212, 0.9236, 1.212, 0.96, -0.03953, 0.9411, -0.03953, 0.9411, -0.3156, 0.96, -0.3156, 0.095, 0.6193, 0.095, 0.6005, 0.1058, 0.6005, 0.1058, 0.6193, 0.0195, 0.6005, 0.0195, 0.6193, 0.008751, 0.6193, 0.008751, 0.6005, 0.07676, 0.6005, 0.07676, 0.6193, 0.066, 0.6193, 0.066, 0.6005, 0.9775, 1.488, 0.9775, 1.212, 0.9882, 1.212, 0.9882, 1.488, 0.03775, 0.6193, 0.03775, 0.6005, 0.0485, 0.6005, 0.0485, 0.6193, 0.9338, -0.4303, 0.9338, -0.7064, 0.9446, -0.7064, 0.9446, -0.4303])
me_cube_024.materials.append(mat_material_024)
me_cube_024.use_mirror_z = True
me_cube_024.use_mirror_vertex_groups = False
me_cube_024.update()
me_cube_025 = bpy.data.meshes.new('Cube.025')
me_cube_025.from_pydata([(-8.661, 0.04888, 1.636), (-8.661, 0.04888, -1.636), (-8.661, -0.04888, 1.636), (-8.661, -0.04888, -1.636), (-12.52, 0.04888, 1.636), (-12.52, 0.04888, -1.636), (-12.52, -0.04888, 1.636), (-12.52, -0.04888, -1.636), (-8.661, 0.04888, -1.535), (-12.52, -0.04888, -1.535), (-8.661, -0.04888, -1.535), (-12.52, 0.04888, -1.535), (-8.661, 0.1065, -1.636), (-12.52, 0.1065, -1.636), (-8.661, 0.1065, -1.535), (-8.661, -0.1065, -1.535), (-8.661, -0.1065, -1.636), (-12.52, 0.1065, -1.535), (-12.52, -0.1065, -1.636), (-12.52, -0.1065, -1.535)], [], [(0, 4, 6, 2), (10, 2, 6, 9), (9, 6, 4, 11), (5, 1, 3, 7), (8, 0, 2, 10), (11, 4, 0, 8), (7, 3, 16, 18), (1, 8, 10, 3), (7, 9, 11, 5), (10, 9, 19, 15), (13, 17, 14, 12), (16, 15, 19, 18), (3, 10, 15, 16), (9, 7, 18, 19), (8, 1, 12, 14), (11, 8, 14, 17), (5, 11, 17, 13), (1, 5, 13, 12)])
_uv = me_cube_025.uv_layers.new(name='UVMap')
_uv.uv.foreach_set('vector', [0.9803, 1.812, 0.9803, 2.532, 0.9621, 2.532, 0.9621, 1.812, 0.1684, 2.027, 0.7601, 2.027, 0.7601, 2.747, 0.1684, 2.747, 0.0195, 0.6005, 0.0195, 0.008751, 0.03775, 0.008751, 0.03775, 0.6005, 0.9338, -2.142, 0.9338, -1.421, 0.9156, -1.421, 0.9156, -2.142, 0.07676, 0.6005, 0.07676, 0.008751, 0.095, 0.008751, 0.095, 0.6005, 0.1649, -1.533, 0.7566, -1.533, 0.7566, -0.8121, 0.1649, -0.8121, 0.9156, -2.142, 0.9156, -1.421, 0.9048, -1.421, 0.9048, -2.142, 0.07676, 0.6193, 0.07676, 0.6005, 0.095, 0.6005, 0.095, 0.6193, 0.0195, 0.6193, 0.0195, 0.6005, 0.03775, 0.6005, 0.03775, 0.6193, 0.9341, 1.914, 0.9341, 2.635, 0.9234, 2.635, 0.9234, 1.914, 0.9236, 2.923, 0.9048, 2.923, 0.9048, 2.203, 0.9236, 2.203, 0.96, -1.03, 0.9411, -1.03, 0.9411, -1.751, 0.96, -1.751, 0.095, 0.6193, 0.095, 0.6005, 0.1058, 0.6005, 0.1058, 0.6193, 0.0195, 0.6005, 0.0195, 0.6193, 0.008751, 0.6193, 0.008751, 0.6005, 0.07676, 0.6005, 0.07676, 0.6193, 0.066, 0.6193, 0.066, 0.6005, 0.9775, 2.923, 0.9775, 2.203, 0.9882, 2.203, 0.9882, 2.923, 0.03775, 0.6193, 0.03775, 0.6005, 0.0485, 0.6005, 0.0485, 0.6193, 0.9338, -1.421, 0.9338, -2.142, 0.9446, -2.142, 0.9446, -1.421])
me_cube_025.materials.append(mat_material_025)
me_cube_025.use_mirror_z = True
me_cube_025.use_mirror_vertex_groups = False
me_cube_025.update()
me_cube_026 = bpy.data.meshes.new('Cube.026')
me_cube_026.from_pydata([(-8.661, 0.04888, 1.636), (-8.661, 0.04888, -1.636), (-8.661, -0.04888, 1.636), (-8.661, -0.04888, -1.636), (-12.52, 0.04888, 1.636), (-12.52, 0.04888, -1.636), (-12.52, -0.04888, 1.636), (-12.52, -0.04888, -1.636), (-8.661, 0.04888, -1.535), (-12.52, -0.04888, -1.535), (-8.661, -0.04888, -1.535), (-12.52, 0.04888, -1.535), (-8.661, 0.1065, -1.636), (-12.52, 0.1065, -1.636), (-8.661, 0.1065, -1.535), (-8.661, -0.1065, -1.535), (-8.661, -0.1065, -1.636), (-12.52, 0.1065, -1.535), (-12.52, -0.1065, -1.636), (-12.52, -0.1065, -1.535)], [], [(0, 4, 6, 2), (10, 2, 6, 9), (9, 6, 4, 11), (5, 1, 3, 7), (8, 0, 2, 10), (11, 4, 0, 8), (7, 3, 16, 18), (1, 8, 10, 3), (7, 9, 11, 5), (10, 9, 19, 15), (13, 17, 14, 12), (16, 15, 19, 18), (3, 10, 15, 16), (9, 7, 18, 19), (8, 1, 12, 14), (11, 8, 14, 17), (5, 11, 17, 13), (1, 5, 13, 12)])
_uv = me_cube_026.uv_layers.new(name='UVMap')
_uv.uv.foreach_set('vector', [0.9803, 1.812, 0.9803, 2.532, 0.9621, 2.532, 0.9621, 1.812, 0.1684, 2.027, 0.7601, 2.027, 0.7601, 2.747, 0.1684, 2.747, 0.0195, 0.6005, 0.0195, 0.008751, 0.03775, 0.008751, 0.03775, 0.6005, 0.9338, -2.142, 0.9338, -1.421, 0.9156, -1.421, 0.9156, -2.142, 0.07676, 0.6005, 0.07676, 0.008751, 0.095, 0.008751, 0.095, 0.6005, 0.1649, -1.533, 0.7566, -1.533, 0.7566, -0.8121, 0.1649, -0.8121, 0.9156, -2.142, 0.9156, -1.421, 0.9048, -1.421, 0.9048, -2.142, 0.07676, 0.6193, 0.07676, 0.6005, 0.095, 0.6005, 0.095, 0.6193, 0.0195, 0.6193, 0.0195, 0.6005, 0.03775, 0.6005, 0.03775, 0.6193, 0.9341, 1.914, 0.9341, 2.635, 0.9234, 2.635, 0.9234, 1.914, 0.9236, 2.923, 0.9048, 2.923, 0.9048, 2.203, 0.9236, 2.203, 0.96, -1.03, 0.9411, -1.03, 0.9411, -1.751, 0.96, -1.751, 0.095, 0.6193, 0.095, 0.6005, 0.1058, 0.6005, 0.1058, 0.6193, 0.0195, 0.6005, 0.0195, 0.6193, 0.008751, 0.6193, 0.008751, 0.6005, 0.07676, 0.6005, 0.07676, 0.6193, 0.066, 0.6193, 0.066, 0.6005, 0.9775, 2.923, 0.9775, 2.203, 0.9882, 2.203, 0.9882, 2.923, 0.03775, 0.6193, 0.03775, 0.6005, 0.0485, 0.6005, 0.0485, 0.6193, 0.9338, -1.421, 0.9338, -2.142, 0.9446, -2.142, 0.9446, -1.421])
me_cube_026.materials.append(mat_material_026)
me_cube_026.use_mirror_z = True
me_cube_026.use_mirror_vertex_groups = False
me_cube_026.update()

# ---- objects
ob_camera = bpy.data.objects.new('Camera', cam_camera)
ob_cube_001 = bpy.data.objects.new('Cube.001', me_cube_001)
ob_empty = bpy.data.objects.new('Empty', None)
ob_cube_002 = bpy.data.objects.new('Cube.002', me_cube_002)
ob_cube_003 = bpy.data.objects.new('Cube.003', me_cube_003)
ob_cube_004 = bpy.data.objects.new('Cube.004', me_cube_004)
ob_cube_005 = bpy.data.objects.new('Cube.005', me_cube_005)
ob_cube_006 = bpy.data.objects.new('Cube.006', me_cube_006)
ob_cube_007 = bpy.data.objects.new('Cube.007', me_cube_007)
ob_cube_008 = bpy.data.objects.new('Cube.008', me_cube_008)
ob_cube_009 = bpy.data.objects.new('Cube.009', me_cube_009)
ob_cube_010 = bpy.data.objects.new('Cube.010', me_cube_010)
ob_cube_011 = bpy.data.objects.new('Cube.011', me_cube_011)
ob_cube_012 = bpy.data.objects.new('Cube.012', me_cube_012)
ob_cube_013 = bpy.data.objects.new('Cube.013', me_cube_013)
ob_cube_014 = bpy.data.objects.new('Cube.014', me_cube_014)
ob_cube_015 = bpy.data.objects.new('Cube.015', me_cube_015)
ob_cube_016 = bpy.data.objects.new('Cube.016', me_cube_016)
ob_cube_017 = bpy.data.objects.new('Cube.017', me_cube_017)
ob_cube_018 = bpy.data.objects.new('Cube.018', me_cube_018)
ob_cube_019 = bpy.data.objects.new('Cube.019', me_cube_019)
ob_cube_020 = bpy.data.objects.new('Cube.020', me_cube_020)
ob_cube_021 = bpy.data.objects.new('Cube.021', me_cube_021)
ob_cube_022 = bpy.data.objects.new('Cube.022', me_cube_022)
ob_cube_023 = bpy.data.objects.new('Cube.023', me_cube_023)
ob_cube_024 = bpy.data.objects.new('Cube.024', me_cube_024)
ob_cube_025 = bpy.data.objects.new('Cube.025', me_cube_025)
ob_cube_026 = bpy.data.objects.new('Cube.026', me_cube_026)

# ---- transforms, parenting, visibility, modifiers, constraints
ob_camera.location = (7.359, -6.926, 4.958)
ob_camera.rotation_euler = (1.109, 0.0, 0.8149)
ob_camera.lock_rotations_4d = False
ob_camera.empty_display_type = 'ARROWS'
ob_camera.color = (0.0, 0.0, 0.0, 0.0)
ob_camera.display_type = 'WIRE'
ob_camera.lineart.crease_threshold = 0.0
ob_cube_001.location = (2.202, -2.386, 0.3094)
ob_cube_001.scale = (0.1878, 0.1878, 0.1878)
ob_cube_001.lock_rotations_4d = False
ob_cube_001.empty_display_type = 'ARROWS'
ob_cube_001.lineart.crease_threshold = 0.0
ob_cube_001.use_mesh_mirror_z = True
ob_empty.location = (0.0, 0.0, 0.0)
ob_empty.empty_display_type = 'IMAGE'
ob_empty.empty_display_size = 5.0
ob_cube_002.location = (2.202, 2.42, 0.3094)
ob_cube_002.scale = (0.1878, 0.1878, 0.1878)
ob_cube_002.lock_rotations_4d = False
ob_cube_002.empty_display_type = 'ARROWS'
ob_cube_002.lineart.crease_threshold = 0.0
ob_cube_002.use_mesh_mirror_z = True
ob_cube_003.location = (2.425, -2.206, 0.3094)
ob_cube_003.rotation_euler = (0.0, -0.0, -1.571)
ob_cube_003.scale = (0.1878, 0.1878, 0.1878)
ob_cube_003.lock_rotations_4d = False
ob_cube_003.empty_display_type = 'ARROWS'
ob_cube_003.lineart.crease_threshold = 0.0
ob_cube_003.use_mesh_mirror_z = True
ob_cube_004.location = (-2.406, -2.206, 0.3094)
ob_cube_004.rotation_euler = (0.0, -0.0, -1.571)
ob_cube_004.scale = (0.1878, 0.1878, 0.1878)
ob_cube_004.lock_rotations_4d = False
ob_cube_004.empty_display_type = 'ARROWS'
ob_cube_004.lineart.crease_threshold = 0.0
ob_cube_004.use_mesh_mirror_z = True
ob_cube_005.location = (2.202, -2.386, 0.3094)
ob_cube_005.scale = (0.1878, 0.1878, 0.1878)
ob_cube_005.lock_rotations_4d = False
ob_cube_005.empty_display_type = 'ARROWS'
ob_cube_005.lineart.crease_threshold = 0.0
ob_cube_005.use_mesh_mirror_z = True
ob_cube_006.location = (2.225, 0.1344, 0.3094)
ob_cube_006.scale = (0.1878, 0.1878, 0.1878)
ob_cube_006.lock_rotations_4d = False
ob_cube_006.empty_display_type = 'ARROWS'
ob_cube_006.lineart.crease_threshold = 0.0
ob_cube_006.use_mesh_mirror_z = True
ob_cube_007.location = (2.202, 1.1, 0.3094)
ob_cube_007.scale = (0.1878, 0.1878, 0.1878)
ob_cube_007.lock_rotations_4d = False
ob_cube_007.empty_display_type = 'ARROWS'
ob_cube_007.lineart.crease_threshold = 0.0
ob_cube_007.use_mesh_mirror_z = True
ob_cube_008.location = (1.769, -2.206, 0.3094)
ob_cube_008.rotation_euler = (0.0, -0.0, -1.571)
ob_cube_008.scale = (0.1878, 0.1878, 0.1878)
ob_cube_008.lock_rotations_4d = False
ob_cube_008.empty_display_type = 'ARROWS'
ob_cube_008.lineart.crease_threshold = 0.0
ob_cube_008.use_mesh_mirror_z = True
ob_cube_009.location = (0.991, -0.8731, 0.3094)
ob_cube_009.rotation_euler = (0.0, -0.0, -1.571)
ob_cube_009.scale = (0.1878, 0.1878, 0.1878)
ob_cube_009.lock_rotations_4d = False
ob_cube_009.empty_display_type = 'ARROWS'
ob_cube_009.lineart.crease_threshold = 0.0
ob_cube_009.use_mesh_mirror_z = True
ob_cube_010.location = (1.395, 1.488, 0.3094)
ob_cube_010.rotation_euler = (0.0, -0.0, -1.571)
ob_cube_010.scale = (0.1878, 0.1878, 0.1878)
ob_cube_010.lock_rotations_4d = False
ob_cube_010.empty_display_type = 'ARROWS'
ob_cube_010.lineart.crease_threshold = 0.0
ob_cube_010.use_mesh_mirror_z = True
ob_cube_011.location = (-0.536, 1.544, 0.3094)
ob_cube_011.rotation_euler = (0.0, -0.0, -1.571)
ob_cube_011.scale = (0.1878, 0.1878, 0.1878)
ob_cube_011.lock_rotations_4d = False
ob_cube_011.empty_display_type = 'ARROWS'
ob_cube_011.lineart.crease_threshold = 0.0
ob_cube_011.use_mesh_mirror_z = True
ob_cube_012.location = (-0.8355, 1.571, 0.3094)
ob_cube_012.rotation_euler = (0.0, -0.0, -1.571)
ob_cube_012.scale = (0.1878, 0.1878, 0.1878)
ob_cube_012.lock_rotations_4d = False
ob_cube_012.empty_display_type = 'ARROWS'
ob_cube_012.lineart.crease_threshold = 0.0
ob_cube_012.use_mesh_mirror_z = True
ob_cube_013.location = (-0.6201, -0.6906, 0.3094)
ob_cube_013.rotation_euler = (0.0, -0.0, -1.571)
ob_cube_013.scale = (0.1878, 0.1878, 0.1878)
ob_cube_013.lock_rotations_4d = False
ob_cube_013.empty_display_type = 'ARROWS'
ob_cube_013.lineart.crease_threshold = 0.0
ob_cube_013.use_mesh_mirror_z = True
ob_cube_014.location = (2.202, -1.236, 0.3094)
ob_cube_014.scale = (0.1878, 0.1878, 0.1878)
ob_cube_014.lock_rotations_4d = False
ob_cube_014.empty_display_type = 'ARROWS'
ob_cube_014.lineart.crease_threshold = 0.0
ob_cube_014.use_mesh_mirror_z = True
ob_cube_015.location = (-1.486, -0.7503, 0.3094)
ob_cube_015.rotation_euler = (0.0, -0.0, -1.571)
ob_cube_015.scale = (0.1878, 0.1878, 0.1878)
ob_cube_015.lock_rotations_4d = False
ob_cube_015.empty_display_type = 'ARROWS'
ob_cube_015.lineart.crease_threshold = 0.0
ob_cube_015.use_mesh_mirror_z = True
ob_cube_016.location = (2.202, -0.3345, 0.3094)
ob_cube_016.scale = (0.1878, 0.1878, 0.1878)
ob_cube_016.lock_rotations_4d = False
ob_cube_016.empty_display_type = 'ARROWS'
ob_cube_016.lineart.crease_threshold = 0.0
ob_cube_016.use_mesh_mirror_z = True
ob_cube_017.location = (-0.9906, -2.206, 0.3094)
ob_cube_017.rotation_euler = (0.0, -0.0, -1.571)
ob_cube_017.scale = (0.1878, 0.1878, 0.1878)
ob_cube_017.lock_rotations_4d = False
ob_cube_017.empty_display_type = 'ARROWS'
ob_cube_017.lineart.crease_threshold = 0.0
ob_cube_017.use_mesh_mirror_z = True
ob_cube_018.location = (0.6559, 1.1, 0.3094)
ob_cube_018.scale = (0.1878, 0.1878, 0.1878)
ob_cube_018.lock_rotations_4d = False
ob_cube_018.empty_display_type = 'ARROWS'
ob_cube_018.lineart.crease_threshold = 0.0
ob_cube_018.use_mesh_mirror_z = True
ob_cube_019.location = (3.94, 1.1, 0.3094)
ob_cube_019.scale = (0.1878, 0.1878, 0.1878)
ob_cube_019.lock_rotations_4d = False
ob_cube_019.empty_display_type = 'ARROWS'
ob_cube_019.lineart.crease_threshold = 0.0
ob_cube_019.use_mesh_mirror_z = True
ob_cube_020.location = (2.564, 0.1344, 0.3094)
ob_cube_020.scale = (0.1878, 0.1878, 0.1878)
ob_cube_020.lock_rotations_4d = False
ob_cube_020.empty_display_type = 'ARROWS'
ob_cube_020.lineart.crease_threshold = 0.0
ob_cube_020.use_mesh_mirror_z = True
ob_cube_021.location = (5.191, 0.1344, 0.3094)
ob_cube_021.scale = (0.1878, 0.1878, 0.1878)
ob_cube_021.lock_rotations_4d = False
ob_cube_021.empty_display_type = 'ARROWS'
ob_cube_021.lineart.crease_threshold = 0.0
ob_cube_021.use_mesh_mirror_z = True
ob_cube_022.location = (0.991, -0.06161, 0.3094)
ob_cube_022.rotation_euler = (0.0, -0.0, -1.571)
ob_cube_022.scale = (0.1878, 0.1878, 0.1878)
ob_cube_022.lock_rotations_4d = False
ob_cube_022.empty_display_type = 'ARROWS'
ob_cube_022.lineart.crease_threshold = 0.0
ob_cube_022.use_mesh_mirror_z = True
ob_cube_023.location = (0.991, -2.206, 0.3094)
ob_cube_023.rotation_euler = (0.0, -0.0, -1.571)
ob_cube_023.scale = (0.1878, 0.1878, 0.1878)
ob_cube_023.lock_rotations_4d = False
ob_cube_023.empty_display_type = 'ARROWS'
ob_cube_023.lineart.crease_threshold = 0.0
ob_cube_023.use_mesh_mirror_z = True
ob_cube_024.location = (-0.6201, -1.829, 0.3094)
ob_cube_024.rotation_euler = (0.0, -0.0, -1.571)
ob_cube_024.scale = (0.1878, 0.1878, 0.1878)
ob_cube_024.lock_rotations_4d = False
ob_cube_024.empty_display_type = 'ARROWS'
ob_cube_024.lineart.crease_threshold = 0.0
ob_cube_024.use_mesh_mirror_z = True
ob_cube_025.location = (1.769, -2.959, 0.3094)
ob_cube_025.rotation_euler = (0.0, -0.0, -1.571)
ob_cube_025.scale = (0.1878, 0.1878, 0.1878)
ob_cube_025.lock_rotations_4d = False
ob_cube_025.empty_display_type = 'ARROWS'
ob_cube_025.lineart.crease_threshold = 0.0
ob_cube_025.use_mesh_mirror_z = True
ob_cube_026.location = (1.769, -3.963, 0.3094)
ob_cube_026.rotation_euler = (0.0, -0.0, -1.571)
ob_cube_026.scale = (0.1878, 0.1878, 0.1878)
ob_cube_026.lock_rotations_4d = False
ob_cube_026.empty_display_type = 'ARROWS'
ob_cube_026.lineart.crease_threshold = 0.0
ob_cube_026.use_mesh_mirror_z = True

# ---- collection membership
col_collection.objects.link(ob_camera)
col_collection.objects.link(ob_cube_001)
col_collection.objects.link(ob_empty)
col_collection.objects.link(ob_cube_002)
col_collection.objects.link(ob_cube_003)
col_collection.objects.link(ob_cube_004)
col_collection.objects.link(ob_cube_005)
col_collection.objects.link(ob_cube_006)
col_collection.objects.link(ob_cube_007)
col_collection.objects.link(ob_cube_008)
col_collection.objects.link(ob_cube_009)
col_collection.objects.link(ob_cube_010)
col_collection.objects.link(ob_cube_011)
col_collection.objects.link(ob_cube_012)
col_collection.objects.link(ob_cube_013)
col_collection.objects.link(ob_cube_014)
col_collection.objects.link(ob_cube_015)
col_collection.objects.link(ob_cube_016)
col_collection.objects.link(ob_cube_017)
col_collection.objects.link(ob_cube_018)
col_collection.objects.link(ob_cube_019)
col_collection.objects.link(ob_cube_020)
col_collection.objects.link(ob_cube_021)
col_collection.objects.link(ob_cube_022)
col_collection.objects.link(ob_cube_023)
col_collection.objects.link(ob_cube_024)
col_collection.objects.link(ob_cube_025)
col_collection.objects.link(ob_cube_026)

# ---- scene / render settings (as saved in the file)
scene.camera = ob_camera
scene.frame_start = 1; scene.frame_end = 250; scene.frame_set(60)
scene.render.engine = 'BLENDER_EEVEE_NEXT'
scene.cycles.sampling_pattern = 'TABULATED_SOBOL'
bpy.context.view_layer.update()

# ---- added for rendering (the .blend has no usable light): sun
light_auto_sun = bpy.data.lights.new('AutoSun', 'SUN')
light_auto_sun.energy = 3.0
light_auto_sun.angle = 0.0523599
ob_auto_sun = bpy.data.objects.new('AutoSun', light_auto_sun)
scene.collection.objects.link(ob_auto_sun)
ob_auto_sun.rotation_euler = (0.872665, 0.174533, 0.523599)
bpy.context.view_layer.update()
